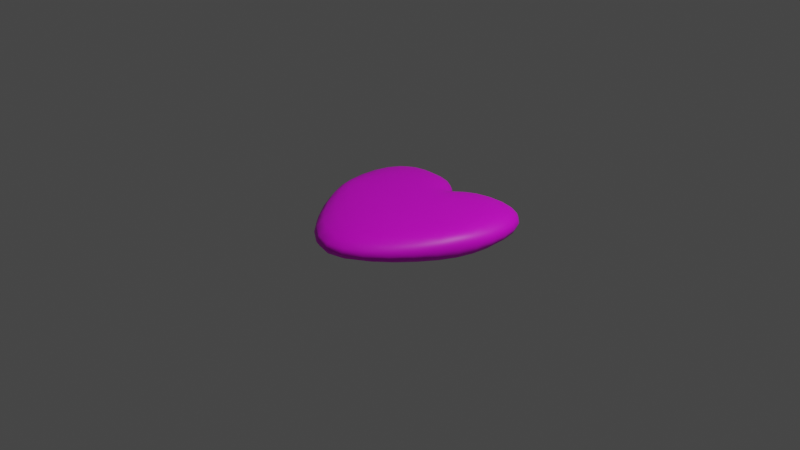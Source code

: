 # Source: Heart.blend  (saved by Blender 2.91.10; exported with 4.5.12 LTS)
import bpy
from mathutils import Matrix  # noqa: F401  (used for matrix-valued properties, if any)

bpy.ops.wm.read_factory_settings(use_empty=True)
scene = bpy.context.scene
scene.name = 'Scene'

# ---- collections
col_collection = bpy.data.collections.new('Collection'); scene.collection.children.link(col_collection)

# ---- images (referenced by path relative to the original .blend; pixels are not part of the script)
import os
ASSET_DIR = os.environ.get("B2B_ASSET_DIR", "")  # directory of the original .blend (textures are referenced by path, not embedded)
HERE = os.path.dirname(os.path.abspath(__file__))  # packed textures are extracted next to this script under _unpacked/

def load_image(name, relpath, width, height, colorspace="sRGB"):
    """Load a texture the original file referenced (path relative to the .blend, or extracted next to this script)."""
    p = next((c for c in (os.path.join(HERE, relpath), os.path.join(ASSET_DIR, relpath)) if relpath and os.path.exists(c)), "")
    if p:
        img = bpy.data.images.load(p, check_existing=True)
        img.name = name
    else:  # same state as the original file: an image datablock whose file is absent (Cycles renders it pink)
        img = bpy.data.images.new(name, width, height)
        img.source = "FILE"
        img.filepath = "//" + (relpath or name)
    img.colorspace_settings.name = colorspace
    return img
img_heartbake = load_image('HeartBake', 'Heart.png', 1024, 1024, 'sRGB')

# ---- materials (node trees are filled in below, after node groups)
mat_heart = bpy.data.materials.new('Heart')

# ---- material node trees
mat_heart.use_nodes = True; mat_heart.node_tree.nodes.clear()
_N = mat_heart.node_tree.nodes; _L = mat_heart.node_tree.links
n0 = _N.new('ShaderNodeBsdfPrincipled'); n0.name = 'Principled BSDF'; n0.location = (751, 172)
n0.distribution = 'GGX'
n0.subsurface_method = 'BURLEY'
n0.inputs[3].default_value = 1.45
n0.inputs[27].default_value = (0.0, 0.0, 0.0, 1.0)
n0.inputs[28].default_value = 1.0
n1 = _N.new('ShaderNodeOutputMaterial'); n1.name = 'Material Output'; n1.location = (1090, 184)
n2 = _N.new('ShaderNodeTexImage'); n2.name = 'Image Texture'; n2.location = (339, 116)
n2.image = img_heartbake
_L.new(n0.outputs[0], n1.inputs[0])
_L.new(n2.outputs[0], n0.inputs[0])
n1.is_active_output = True

# ---- world
world_world = bpy.data.worlds.new('World'); scene.world = world_world
world_world.use_nodes = True; world_world.node_tree.nodes.clear()
_N = world_world.node_tree.nodes; _L = world_world.node_tree.links
n0 = _N.new('ShaderNodeOutputWorld'); n0.name = 'World Output'; n0.location = (300, 300)
n1 = _N.new('ShaderNodeBackground'); n1.name = 'Background'; n1.location = (10, 300)
n1.inputs[0].default_value = (0.05088, 0.05088, 0.05088, 1.0)
_L.new(n1.outputs[0], n0.inputs[0])
n0.is_active_output = True
world_world.color = (0.05088, 0.05088, 0.05088)
world_world.use_sun_shadow = False
world_world.sun_shadow_jitter_overblur = 0.0

# ---- cameras
cam_camera = bpy.data.cameras.new('Camera')
cam_camera.clip_end = 100.0
cam_camera.ortho_scale = 7.314

# ---- lights
light_light = bpy.data.lights.new('Light', 'POINT')
light_light.transmission_factor = 0.0
light_light.energy = 1000.0
light_light.shadow_soft_size = 0.1
light_light.shadow_maximum_resolution = 0.006
light_light.use_absolute_resolution = True

# ---- meshes
me_plane_001 = bpy.data.meshes.new('Plane.001')
me_plane_001.from_pydata([(-0.6539, -0.3764, 0.1), (0.6539, -0.3764, 0.1), (-0.7725, 0.8651, 0.075), (0.7725, 0.8651, 0.075), (0.0, -0.8375, 0.1), (4.657e-10, 0.6745, 0.1), (-0.9212, 0.3196, 0.1), (0.9212, 0.3196, 0.1), (1.863e-09, 0.0258, 0.15), (-0.265, 0.8518, 0.1), (-0.5067, 0.183, 0.15), (0.265, 0.8518, 0.1), (0.5067, 0.183, 0.15), (-0.6539, -0.3764, -0.1), (0.6539, -0.3764, -0.1), (-0.7725, 0.8651, -0.075), (0.7725, 0.8651, -0.075), (9.313e-10, -0.8375, -0.1), (-3.492e-10, 0.6745, -0.1), (-0.9212, 0.3196, -0.1), (0.9212, 0.3196, -0.1), (-1.863e-09, 0.0258, -0.15), (-0.265, 0.8518, -0.1), (-0.5067, 0.183, -0.15), (0.265, 0.8518, -0.1), (0.5067, 0.183, -0.15), (-0.9031, 0.1409, 0.1), (-0.8535, -0.03464, 0.1), (-0.7693, -0.2062, 0.1), (0.9122, 0.4972, 0.09946), (0.8785, 0.6587, 0.09572), (0.8249, 0.7876, 0.08647), (-0.4008, 0.8874, 0.09946), (-0.5494, 0.8999, 0.09572), (-0.6834, 0.8886, 0.08647), (0.1633, 0.7982, 0.1), (0.09198, 0.7401, 0.1), (0.04093, 0.6936, 0.1), (1.455e-11, 0.2385, 0.1492), (1.164e-10, 0.4203, 0.1437), (4.657e-10, 0.567, 0.1289), (-0.8249, 0.7876, 0.08647), (-0.8785, 0.6587, 0.09572), (-0.9122, 0.4972, 0.09946), (0.7693, -0.2062, 0.1), (0.8535, -0.03464, 0.1), (0.9031, 0.1409, 0.1), (-1.804e-09, -0.6663, 0.1289), (4.657e-10, -0.4491, 0.1437), (-1.863e-09, -0.2104, 0.1492), (-0.6312, 0.2387, 0.1492), (-0.7471, 0.2828, 0.1437), (-0.846, 0.3078, 0.1289), (0.3803, 0.1258, 0.15), (0.2537, 0.07541, 0.15), (0.1269, 0.03949, 0.15), (-0.04093, 0.6936, 0.1), (-0.09198, 0.7401, 0.1), (-0.1633, 0.7982, 0.1), (0.6261, -0.2867, 0.1289), (0.5917, -0.1607, 0.1437), (0.5536, -0.0002825, 0.1492), (-0.1269, 0.03949, 0.15), (-0.2537, 0.07541, 0.15), (-0.3803, 0.1258, 0.15), (0.1796, -0.7975, 0.1), (0.3528, -0.6923, 0.1), (0.513, -0.5444, 0.1), (-0.4467, 0.3749, 0.1492), (-0.3803, 0.5605, 0.1437), (-0.3166, 0.7245, 0.1289), (0.6834, 0.8886, 0.08647), (0.5494, 0.8999, 0.09572), (0.4008, 0.8874, 0.09946), (0.846, 0.3078, 0.1289), (0.7471, 0.2828, 0.1437), (0.6312, 0.2387, 0.1492), (0.4467, 0.3749, 0.1492), (0.3803, 0.5605, 0.1437), (0.3166, 0.7245, 0.1289), (-0.513, -0.5444, 0.1), (-0.3528, -0.6923, 0.1), (-0.1796, -0.7975, 0.1), (-0.6261, -0.2867, 0.1289), (-0.5917, -0.1607, 0.1437), (-0.5536, -0.0002825, 0.1492), (-0.9031, 0.1409, -0.1), (-0.8535, -0.03464, -0.1), (-0.7693, -0.2062, -0.1), (0.9122, 0.4972, -0.09946), (0.8785, 0.6587, -0.09572), (0.8249, 0.7876, -0.08647), (-0.4008, 0.8874, -0.09946), (-0.5494, 0.8999, -0.09572), (-0.6834, 0.8886, -0.08647), (0.1633, 0.7982, -0.1), (0.09198, 0.7401, -0.1), (0.04093, 0.6936, -0.1), (-5.384e-09, 0.2385, -0.1492), (-2.328e-10, 0.4203, -0.1437), (1.237e-09, 0.567, -0.1289), (-0.8249, 0.7876, -0.08647), (-0.8785, 0.6587, -0.09572), (-0.9122, 0.4972, -0.09946), (0.7693, -0.2062, -0.1), (0.8535, -0.03464, -0.1), (0.9031, 0.1409, -0.1), (2.969e-09, -0.6663, -0.1289), (1.397e-09, -0.4491, -0.1437), (1.863e-09, -0.2104, -0.1492), (-0.6312, 0.2387, -0.1492), (-0.7471, 0.2828, -0.1437), (-0.846, 0.3078, -0.1289), (0.3803, 0.1258, -0.15), (0.2537, 0.07541, -0.15), (0.1269, 0.03949, -0.15), (-0.04093, 0.6936, -0.1), (-0.09198, 0.7401, -0.1), (-0.1633, 0.7982, -0.1), (0.6261, -0.2867, -0.1289), (0.5917, -0.1607, -0.1437), (0.5536, -0.0002825, -0.1492), (-0.1269, 0.03949, -0.15), (-0.2537, 0.07541, -0.15), (-0.3803, 0.1258, -0.15), (0.1796, -0.7975, -0.1), (0.3528, -0.6923, -0.1), (0.513, -0.5444, -0.1), (-0.4467, 0.3749, -0.1492), (-0.3803, 0.5605, -0.1437), (-0.3166, 0.7245, -0.1289), (0.6834, 0.8886, -0.08647), (0.5494, 0.8999, -0.09572), (0.4008, 0.8874, -0.09946), (0.846, 0.3078, -0.1289), (0.7471, 0.2828, -0.1437), (0.6312, 0.2387, -0.1492), (0.4467, 0.3749, -0.1492), (0.3803, 0.5605, -0.1437), (0.3166, 0.7245, -0.1289), (-0.513, -0.5444, -0.1), (-0.3528, -0.6923, -0.1), (-0.1796, -0.7975, -0.1), (-0.6261, -0.2867, -0.1289), (-0.5917, -0.1607, -0.1437), (-0.5536, -0.0002825, -0.1492), (-0.6711, -0.4301, 0.05469), (-0.6768, -0.448, 9.313e-10), (-0.6711, -0.4301, -0.05469), (0.6711, -0.4301, 0.05469), (0.6768, -0.448, -1.63e-09), (0.6711, -0.4301, -0.05469), (-0.7922, 0.8943, 0.0445), (-0.8024, 0.9088, 2.095e-09), (-0.7922, 0.8943, -0.0445), (0.7922, 0.8943, 0.0445), (0.8024, 0.9088, 2.095e-09), (0.7922, 0.8943, -0.0445), (0.0, -0.9427, 0.05469), (0.0, -0.9777, 2.328e-10), (0.0, -0.9427, -0.05469), (0.0, 0.7395, 0.05469), (0.0, 0.7611, -1.513e-09), (0.0, 0.7395, -0.05469), (-0.967, 0.3258, 0.05469), (-0.9822, 0.3278, 2.328e-10), (-0.967, 0.3258, -0.05469), (0.967, 0.3258, 0.05469), (0.9822, 0.3278, 0.0), (0.967, 0.3258, -0.05469), (-0.2331, 0.9297, 0.05469), (-0.2224, 0.9557, 2.328e-10), (-0.2331, 0.9297, -0.05469), (0.2331, 0.9297, 0.05469), (0.2224, 0.9557, -1.513e-09), (0.2331, 0.9297, -0.05469), (0.5772, 0.4201, 0.1484), (0.7065, 0.4569, 0.143), (0.822, 0.4817, 0.1282), (0.5141, 0.5999, 0.143), (0.6529, 0.6288, 0.1377), (0.7793, 0.6468, 0.1235), (0.4519, 0.7612, 0.1282), (0.596, 0.7814, 0.1235), (0.7263, 0.786, 0.1107), (-0.3251, 0.3268, 0.1492), (-0.212, 0.2829, 0.1492), (-0.1045, 0.2509, 0.1492), (-0.2653, 0.5138, 0.1437), (-0.1674, 0.4684, 0.1437), (-0.08085, 0.4339, 0.1437), (-0.2088, 0.675, 0.1289), (-0.1256, 0.6236, 0.1289), (-0.05868, 0.5833, 0.1289), (-0.4908, -0.4241, 0.1289), (-0.3373, -0.5459, 0.1289), (-0.1717, -0.633, 0.1289), (-0.4612, -0.2645, 0.1437), (-0.3158, -0.3571, 0.1437), (-0.1604, -0.4236, 0.1437), (-0.4252, -0.07629, 0.1492), (-0.2883, -0.1437, 0.1492), (-0.1456, -0.1919, 0.1492), (0.7668, 0.0156, 0.1406), (0.7364, -0.1492, 0.1288), (0.8115, -0.009986, 0.1285), (0.8453, 0.1415, 0.1288), (0.767, 0.1253, 0.1432), (0.6695, 0.07273, 0.1485), (0.7, -0.06038, 0.1432), (-0.7668, 0.0156, 0.1406), (-0.7364, -0.1492, 0.1288), (-0.7, -0.06038, 0.1432), (-0.6695, 0.07273, 0.1485), (-0.767, 0.1253, 0.1432), (-0.8453, 0.1415, 0.1288), (-0.8115, -0.009986, 0.1285), (-0.822, 0.4817, 0.1282), (-0.7065, 0.4569, 0.143), (-0.5772, 0.4201, 0.1484), (-0.7793, 0.6468, 0.1235), (-0.6529, 0.6288, 0.1377), (-0.5141, 0.5999, 0.143), (-0.7263, 0.786, 0.1107), (-0.596, 0.7814, 0.1235), (-0.4519, 0.7612, 0.1282), (0.1717, -0.633, 0.1289), (0.3373, -0.5459, 0.1289), (0.4908, -0.4241, 0.1289), (0.1604, -0.4236, 0.1437), (0.3158, -0.3571, 0.1437), (0.4612, -0.2645, 0.1437), (0.1456, -0.1919, 0.1492), (0.2883, -0.1437, 0.1492), (0.4252, -0.07629, 0.1492), (0.1045, 0.2509, 0.1492), (0.212, 0.2829, 0.1492), (0.3251, 0.3268, 0.1492), (0.08085, 0.4339, 0.1437), (0.1674, 0.4684, 0.1437), (0.2653, 0.5138, 0.1437), (0.05868, 0.5833, 0.1289), (0.1256, 0.6236, 0.1289), (0.2088, 0.675, 0.1289), (0.5772, 0.4201, -0.1484), (0.5141, 0.5999, -0.143), (0.4519, 0.7612, -0.1282), (0.7065, 0.4569, -0.143), (0.6529, 0.6288, -0.1377), (0.596, 0.7814, -0.1235), (0.822, 0.4817, -0.1282), (0.7793, 0.6468, -0.1235), (0.7263, 0.786, -0.1107), (-0.3251, 0.3268, -0.1492), (-0.2653, 0.5138, -0.1437), (-0.2088, 0.675, -0.1289), (-0.212, 0.2829, -0.1492), (-0.1674, 0.4684, -0.1437), (-0.1256, 0.6236, -0.1289), (-0.1045, 0.2509, -0.1492), (-0.08085, 0.4339, -0.1437), (-0.05868, 0.5833, -0.1289), (-0.4908, -0.4241, -0.1289), (-0.4612, -0.2645, -0.1437), (-0.4252, -0.07629, -0.1492), (-0.3373, -0.5459, -0.1289), (-0.3158, -0.3571, -0.1437), (-0.2883, -0.1437, -0.1492), (-0.1717, -0.633, -0.1289), (-0.1604, -0.4236, -0.1437), (-0.1456, -0.1919, -0.1492), (0.7668, 0.0156, -0.1406), (0.7364, -0.1492, -0.1288), (0.7, -0.06038, -0.1432), (0.6695, 0.07273, -0.1485), (0.767, 0.1253, -0.1432), (0.8453, 0.1415, -0.1288), (0.8115, -0.009986, -0.1285), (-0.7668, 0.0156, -0.1406), (-0.7364, -0.1492, -0.1288), (-0.8115, -0.009986, -0.1285), (-0.8453, 0.1415, -0.1288), (-0.767, 0.1253, -0.1432), (-0.6695, 0.07273, -0.1485), (-0.7, -0.06038, -0.1432), (-0.822, 0.4817, -0.1282), (-0.7793, 0.6468, -0.1235), (-0.7263, 0.786, -0.1107), (-0.7065, 0.4569, -0.143), (-0.6529, 0.6288, -0.1377), (-0.596, 0.7814, -0.1235), (-0.5772, 0.4201, -0.1484), (-0.5141, 0.5999, -0.143), (-0.4519, 0.7612, -0.1282), (0.1717, -0.633, -0.1289), (0.1604, -0.4236, -0.1437), (0.1456, -0.1919, -0.1492), (0.3373, -0.5459, -0.1289), (0.3158, -0.3571, -0.1437), (0.2883, -0.1437, -0.1492), (0.4908, -0.4241, -0.1289), (0.4612, -0.2645, -0.1437), (0.4252, -0.07629, -0.1492), (0.1045, 0.2509, -0.1492), (0.08085, 0.4339, -0.1437), (0.05868, 0.5833, -0.1289), (0.212, 0.2829, -0.1492), (0.1674, 0.4684, -0.1437), (0.1256, 0.6236, -0.1289), (0.3251, 0.3268, -0.1492), (0.2653, 0.5138, -0.1437), (0.2088, 0.675, -0.1289), (-0.7898, -0.2397, 0.05469), (-0.8795, -0.04997, 0.05469), (-0.9382, 0.139, 0.05469), (-0.7967, -0.2508, -2.474e-09), (-0.8881, -0.05509, -2.095e-09), (-0.9498, 0.1384, -1.95e-09), (-0.7898, -0.2397, -0.05469), (-0.8795, -0.04997, -0.05469), (-0.9382, 0.139, -0.05469), (0.8805, 0.8004, 0.04772), (0.9387, 0.669, 0.05233), (0.9673, 0.5065, 0.05439), (0.8983, 0.8087, -5.821e-10), (0.9585, 0.6737, -2.095e-09), (0.9857, 0.5098, -2.561e-09), (0.8805, 0.8004, -0.04772), (0.9387, 0.669, -0.05233), (0.9673, 0.5065, -0.05439), (-0.6708, 0.95, 0.04772), (-0.5241, 0.9726, 0.05233), (-0.3697, 0.9648, 0.05439), (-0.6709, 0.9708, -1.397e-09), (-0.5172, 0.9968, -1.63e-09), (-0.3595, 0.9906, -4.366e-10), (-0.6708, 0.95, -0.04772), (-0.5241, 0.9726, -0.05233), (-0.3697, 0.9648, -0.05439), (0.02999, 0.7603, 0.05469), (0.07129, 0.8108, 0.05469), (0.1352, 0.8733, 0.05469), (0.02634, 0.7825, -9.672e-09), (0.06439, 0.8344, 4.351e-09), (0.1258, 0.8983, 8.295e-10), (0.02999, 0.7603, -0.05469), (0.07129, 0.8108, -0.05469), (0.1352, 0.8733, -0.05469), (-0.9673, 0.5065, 0.05439), (-0.9387, 0.669, 0.05233), (-0.8805, 0.8004, 0.04772), (-0.9857, 0.5098, -2.765e-09), (-0.9585, 0.6737, -2.328e-10), (-0.8983, 0.8087, 3.376e-09), (-0.9673, 0.5065, -0.05439), (-0.9387, 0.669, -0.05233), (-0.8805, 0.8004, -0.04772), (0.9382, 0.139, 0.05469), (0.8795, -0.04997, 0.05469), (0.7898, -0.2397, 0.05469), (0.9498, 0.1384, -3.114e-09), (0.8881, -0.05509, -1.63e-09), (0.7967, -0.2508, -1.019e-09), (0.9382, 0.139, -0.05469), (0.8795, -0.04997, -0.05469), (0.7898, -0.2397, -0.05469), (-0.1352, 0.8733, 0.05469), (-0.07129, 0.8108, 0.05469), (-0.02999, 0.7603, 0.05469), (-0.1258, 0.8983, -3.583e-10), (-0.06439, 0.8344, 3.42e-09), (-0.02634, 0.7825, 3.158e-09), (-0.1352, 0.8733, -0.05469), (-0.07129, 0.8108, -0.05469), (-0.02999, 0.7603, -0.05469), (0.5265, -0.6176, 0.05469), (0.3621, -0.7819, 0.05469), (0.1843, -0.8984, 0.05469), (0.531, -0.642, -6.985e-10), (0.3652, -0.8118, -1.863e-09), (0.1859, -0.932, -1.019e-09), (0.5265, -0.6176, -0.05469), (0.3621, -0.7819, -0.05469), (0.1843, -0.8984, -0.05469), (0.3697, 0.9648, 0.05439), (0.5241, 0.9726, 0.05233), (0.6708, 0.95, 0.04772), (0.3595, 0.9906, -4.598e-09), (0.5172, 0.9968, -2.328e-10), (0.6709, 0.9708, 3.376e-09), (0.3697, 0.9648, -0.05439), (0.5241, 0.9726, -0.05233), (0.6708, 0.95, -0.04772), (-0.1843, -0.8984, 0.05469), (-0.3621, -0.7819, 0.05469), (-0.5265, -0.6176, 0.05469), (-0.1859, -0.932, -4.075e-09), (-0.3652, -0.8118, -1.863e-09), (-0.531, -0.642, -2.561e-09), (-0.1843, -0.8984, -0.05469), (-0.3621, -0.7819, -0.05469), (-0.5265, -0.6176, -0.05469)], [], [(176, 180, 179), (177, 181, 180), (179, 183, 182), (180, 184, 183), (76, 77, 12), (75, 176, 76), (74, 177, 75), (7, 178, 74), (178, 30, 181), (181, 31, 184), (184, 3, 71), (183, 71, 72), (182, 72, 73), (79, 73, 11), (78, 182, 79), (77, 179, 78), (185, 189, 188), (186, 190, 189), (188, 192, 191), (189, 193, 192), (10, 185, 68), (64, 186, 185), (63, 187, 186), (62, 38, 187), (187, 39, 190), (190, 40, 193), (193, 5, 56), (192, 56, 57), (191, 57, 58), (70, 58, 9), (69, 191, 70), (68, 188, 69), (194, 198, 197), (195, 199, 198), (197, 201, 200), (198, 202, 201), (0, 194, 83), (80, 195, 194), (81, 196, 195), (82, 47, 196), (196, 48, 199), (199, 49, 202), (202, 8, 62), (201, 62, 63), (200, 63, 64), (85, 64, 10), (84, 200, 85), (83, 197, 84), (205, 209, 204), (206, 203, 205), (208, 203, 207), (44, 59, 1), (45, 204, 44), (204, 60, 59), (74, 46, 7), (75, 206, 74), (46, 205, 45), (12, 208, 76), (61, 209, 208), (76, 207, 75), (212, 216, 211), (213, 210, 212), (215, 210, 214), (83, 28, 0), (84, 211, 83), (211, 27, 28), (10, 213, 85), (50, 214, 213), (85, 212, 84), (26, 52, 6), (26, 216, 215), (215, 51, 52), (218, 220, 217), (219, 221, 218), (221, 223, 220), (222, 224, 221), (6, 217, 43), (52, 218, 217), (51, 219, 218), (50, 68, 219), (68, 222, 219), (69, 225, 222), (70, 32, 225), (225, 33, 224), (224, 34, 223), (223, 2, 41), (220, 41, 42), (217, 42, 43), (227, 229, 226), (228, 230, 227), (230, 232, 229), (231, 233, 230), (65, 47, 4), (66, 226, 65), (67, 227, 66), (1, 228, 67), (59, 231, 228), (60, 234, 231), (61, 53, 234), (234, 54, 233), (233, 55, 232), (232, 8, 49), (229, 49, 48), (226, 48, 47), (236, 238, 235), (237, 239, 236), (239, 241, 238), (240, 242, 239), (55, 38, 8), (54, 235, 55), (53, 236, 54), (12, 237, 53), (77, 240, 237), (78, 243, 240), (79, 35, 243), (243, 36, 242), (242, 37, 241), (241, 5, 40), (238, 40, 39), (235, 39, 38), (244, 248, 247), (245, 249, 248), (247, 251, 250), (248, 252, 251), (137, 136, 25), (137, 245, 244), (138, 246, 245), (139, 133, 246), (246, 132, 249), (249, 131, 252), (252, 16, 91), (251, 91, 90), (250, 90, 89), (250, 20, 134), (247, 134, 135), (244, 135, 136), (253, 257, 256), (254, 258, 257), (256, 260, 259), (257, 261, 260), (23, 253, 124), (128, 254, 253), (129, 255, 254), (130, 118, 255), (255, 117, 258), (258, 116, 261), (261, 18, 100), (260, 100, 99), (259, 99, 98), (122, 98, 21), (123, 259, 122), (124, 256, 123), (262, 266, 265), (263, 267, 266), (265, 269, 268), (266, 270, 269), (13, 262, 140), (143, 263, 262), (144, 264, 263), (145, 124, 264), (264, 123, 267), (267, 122, 270), (270, 21, 109), (269, 109, 108), (268, 108, 107), (142, 107, 17), (141, 268, 142), (140, 265, 141), (273, 277, 272), (274, 271, 273), (276, 271, 275), (119, 104, 14), (120, 272, 119), (272, 105, 104), (25, 274, 121), (136, 275, 274), (121, 273, 120), (106, 134, 20), (106, 277, 276), (276, 135, 134), (280, 284, 279), (281, 278, 280), (283, 278, 282), (88, 143, 13), (87, 279, 88), (279, 144, 143), (112, 86, 19), (111, 281, 112), (86, 280, 87), (23, 283, 110), (145, 284, 283), (110, 282, 111), (286, 288, 285), (287, 289, 286), (289, 291, 288), (290, 292, 289), (19, 285, 112), (102, 285, 103), (101, 286, 102), (15, 287, 101), (94, 290, 287), (93, 293, 290), (92, 130, 293), (293, 129, 292), (292, 128, 291), (110, 128, 23), (111, 291, 110), (112, 288, 111), (295, 297, 294), (296, 298, 295), (298, 300, 297), (299, 301, 298), (107, 125, 17), (108, 294, 107), (109, 295, 108), (21, 296, 109), (115, 299, 296), (114, 302, 299), (113, 121, 302), (302, 120, 301), (301, 119, 300), (300, 14, 127), (297, 127, 126), (294, 126, 125), (304, 306, 303), (305, 307, 304), (307, 309, 306), (308, 310, 307), (98, 115, 21), (99, 303, 98), (100, 304, 99), (18, 305, 100), (97, 308, 305), (96, 311, 308), (95, 139, 311), (311, 138, 310), (310, 137, 309), (309, 25, 113), (306, 113, 114), (303, 114, 115), (312, 316, 315), (314, 316, 313), (316, 318, 315), (316, 320, 319), (0, 312, 146), (28, 313, 312), (26, 313, 27), (6, 314, 26), (164, 317, 314), (317, 166, 320), (320, 19, 86), (319, 86, 87), (319, 88, 318), (318, 13, 148), (315, 148, 147), (146, 315, 147), (322, 324, 321), (322, 326, 325), (324, 328, 327), (326, 328, 325), (31, 155, 3), (30, 321, 31), (29, 322, 30), (29, 167, 323), (323, 168, 326), (168, 329, 326), (169, 89, 329), (328, 89, 90), (327, 90, 91), (157, 91, 16), (156, 327, 157), (321, 156, 155), (331, 333, 330), (332, 334, 331), (333, 337, 336), (334, 338, 337), (34, 152, 2), (33, 330, 34), (32, 331, 33), (9, 332, 32), (170, 335, 332), (335, 172, 338), (338, 22, 92), (337, 92, 93), (336, 93, 94), (154, 94, 15), (153, 336, 154), (330, 153, 152), (340, 342, 339), (341, 343, 340), (342, 346, 345), (343, 347, 346), (37, 161, 5), (36, 339, 37), (35, 340, 36), (11, 341, 35), (173, 344, 341), (344, 175, 347), (347, 24, 95), (346, 95, 96), (345, 96, 97), (163, 97, 18), (162, 345, 163), (339, 162, 161), (349, 351, 348), (349, 353, 352), (351, 355, 354), (353, 355, 352), (43, 164, 6), (43, 349, 348), (42, 350, 349), (41, 152, 350), (350, 153, 353), (153, 356, 353), (154, 101, 356), (356, 102, 355), (355, 103, 354), (166, 103, 19), (165, 354, 166), (348, 165, 164), (357, 361, 360), (359, 361, 358), (361, 363, 360), (361, 365, 364), (7, 357, 167), (46, 358, 357), (44, 358, 45), (1, 359, 44), (149, 362, 359), (362, 151, 365), (365, 14, 104), (364, 104, 105), (364, 106, 363), (363, 20, 169), (360, 169, 168), (167, 360, 168), (366, 370, 369), (367, 371, 370), (370, 372, 369), (371, 373, 370), (9, 366, 170), (58, 367, 366), (57, 368, 367), (56, 161, 368), (368, 162, 371), (162, 374, 371), (163, 116, 374), (374, 117, 373), (373, 118, 372), (372, 22, 172), (369, 172, 171), (170, 369, 171), (376, 378, 375), (377, 379, 376), (378, 382, 381), (379, 383, 382), (67, 149, 1), (66, 375, 67), (65, 376, 66), (4, 377, 65), (158, 380, 377), (380, 160, 383), (383, 17, 125), (382, 125, 126), (381, 126, 127), (151, 127, 14), (150, 381, 151), (375, 150, 149), (384, 388, 387), (385, 389, 388), (388, 390, 387), (389, 391, 388), (11, 384, 173), (73, 385, 384), (72, 386, 385), (71, 155, 386), (386, 156, 389), (156, 392, 389), (157, 131, 392), (392, 132, 391), (391, 133, 390), (390, 24, 175), (387, 175, 174), (173, 387, 174), (393, 397, 396), (394, 398, 397), (397, 399, 396), (398, 400, 397), (4, 393, 158), (82, 394, 393), (81, 395, 394), (80, 146, 395), (395, 147, 398), (147, 401, 398), (148, 140, 401), (401, 141, 400), (400, 142, 399), (399, 17, 160), (396, 160, 159), (158, 396, 159), (176, 177, 180), (177, 178, 181), (179, 180, 183), (180, 181, 184), (76, 176, 77), (75, 177, 176), (74, 178, 177), (7, 29, 178), (178, 29, 30), (181, 30, 31), (184, 31, 3), (183, 184, 71), (182, 183, 72), (79, 182, 73), (78, 179, 182), (77, 176, 179), (185, 186, 189), (186, 187, 190), (188, 189, 192), (189, 190, 193), (10, 64, 185), (64, 63, 186), (63, 62, 187), (62, 8, 38), (187, 38, 39), (190, 39, 40), (193, 40, 5), (192, 193, 56), (191, 192, 57), (70, 191, 58), (69, 188, 191), (68, 185, 188), (194, 195, 198), (195, 196, 199), (197, 198, 201), (198, 199, 202), (0, 80, 194), (80, 81, 195), (81, 82, 196), (82, 4, 47), (196, 47, 48), (199, 48, 49), (202, 49, 8), (201, 202, 62), (200, 201, 63), (85, 200, 64), (84, 197, 200), (83, 194, 197), (205, 203, 209), (206, 207, 203), (208, 209, 203), (44, 204, 59), (45, 205, 204), (204, 209, 60), (74, 206, 46), (75, 207, 206), (46, 206, 205), (12, 61, 208), (61, 60, 209), (76, 208, 207), (212, 210, 216), (213, 214, 210), (215, 216, 210), (83, 211, 28), (84, 212, 211), (211, 216, 27), (10, 50, 213), (50, 51, 214), (85, 213, 212), (26, 215, 52), (26, 27, 216), (215, 214, 51), (218, 221, 220), (219, 222, 221), (221, 224, 223), (222, 225, 224), (6, 52, 217), (52, 51, 218), (51, 50, 219), (50, 10, 68), (68, 69, 222), (69, 70, 225), (70, 9, 32), (225, 32, 33), (224, 33, 34), (223, 34, 2), (220, 223, 41), (217, 220, 42), (227, 230, 229), (228, 231, 230), (230, 233, 232), (231, 234, 233), (65, 226, 47), (66, 227, 226), (67, 228, 227), (1, 59, 228), (59, 60, 231), (60, 61, 234), (61, 12, 53), (234, 53, 54), (233, 54, 55), (232, 55, 8), (229, 232, 49), (226, 229, 48), (236, 239, 238), (237, 240, 239), (239, 242, 241), (240, 243, 242), (55, 235, 38), (54, 236, 235), (53, 237, 236), (12, 77, 237), (77, 78, 240), (78, 79, 243), (79, 11, 35), (243, 35, 36), (242, 36, 37), (241, 37, 5), (238, 241, 40), (235, 238, 39), (244, 245, 248), (245, 246, 249), (247, 248, 251), (248, 249, 252), (137, 244, 136), (137, 138, 245), (138, 139, 246), (139, 24, 133), (246, 133, 132), (249, 132, 131), (252, 131, 16), (251, 252, 91), (250, 251, 90), (250, 89, 20), (247, 250, 134), (244, 247, 135), (253, 254, 257), (254, 255, 258), (256, 257, 260), (257, 258, 261), (23, 128, 253), (128, 129, 254), (129, 130, 255), (130, 22, 118), (255, 118, 117), (258, 117, 116), (261, 116, 18), (260, 261, 100), (259, 260, 99), (122, 259, 98), (123, 256, 259), (124, 253, 256), (262, 263, 266), (263, 264, 267), (265, 266, 269), (266, 267, 270), (13, 143, 262), (143, 144, 263), (144, 145, 264), (145, 23, 124), (264, 124, 123), (267, 123, 122), (270, 122, 21), (269, 270, 109), (268, 269, 108), (142, 268, 107), (141, 265, 268), (140, 262, 265), (273, 271, 277), (274, 275, 271), (276, 277, 271), (119, 272, 104), (120, 273, 272), (272, 277, 105), (25, 136, 274), (136, 135, 275), (121, 274, 273), (106, 276, 134), (106, 105, 277), (276, 275, 135), (280, 278, 284), (281, 282, 278), (283, 284, 278), (88, 279, 143), (87, 280, 279), (279, 284, 144), (112, 281, 86), (111, 282, 281), (86, 281, 280), (23, 145, 283), (145, 144, 284), (110, 283, 282), (286, 289, 288), (287, 290, 289), (289, 292, 291), (290, 293, 292), (19, 103, 285), (102, 286, 285), (101, 287, 286), (15, 94, 287), (94, 93, 290), (93, 92, 293), (92, 22, 130), (293, 130, 129), (292, 129, 128), (110, 291, 128), (111, 288, 291), (112, 285, 288), (295, 298, 297), (296, 299, 298), (298, 301, 300), (299, 302, 301), (107, 294, 125), (108, 295, 294), (109, 296, 295), (21, 115, 296), (115, 114, 299), (114, 113, 302), (113, 25, 121), (302, 121, 120), (301, 120, 119), (300, 119, 14), (297, 300, 127), (294, 297, 126), (304, 307, 306), (305, 308, 307), (307, 310, 309), (308, 311, 310), (98, 303, 115), (99, 304, 303), (100, 305, 304), (18, 97, 305), (97, 96, 308), (96, 95, 311), (95, 24, 139), (311, 139, 138), (310, 138, 137), (309, 137, 25), (306, 309, 113), (303, 306, 114), (312, 313, 316), (314, 317, 316), (316, 319, 318), (316, 317, 320), (0, 28, 312), (28, 27, 313), (26, 314, 313), (6, 164, 314), (164, 165, 317), (317, 165, 166), (320, 166, 19), (319, 320, 86), (319, 87, 88), (318, 88, 13), (315, 318, 148), (146, 312, 315), (322, 325, 324), (322, 323, 326), (324, 325, 328), (326, 329, 328), (31, 321, 155), (30, 322, 321), (29, 323, 322), (29, 7, 167), (323, 167, 168), (168, 169, 329), (169, 20, 89), (328, 329, 89), (327, 328, 90), (157, 327, 91), (156, 324, 327), (321, 324, 156), (331, 334, 333), (332, 335, 334), (333, 334, 337), (334, 335, 338), (34, 330, 152), (33, 331, 330), (32, 332, 331), (9, 170, 332), (170, 171, 335), (335, 171, 172), (338, 172, 22), (337, 338, 92), (336, 337, 93), (154, 336, 94), (153, 333, 336), (330, 333, 153), (340, 343, 342), (341, 344, 343), (342, 343, 346), (343, 344, 347), (37, 339, 161), (36, 340, 339), (35, 341, 340), (11, 173, 341), (173, 174, 344), (344, 174, 175), (347, 175, 24), (346, 347, 95), (345, 346, 96), (163, 345, 97), (162, 342, 345), (339, 342, 162), (349, 352, 351), (349, 350, 353), (351, 352, 355), (353, 356, 355), (43, 348, 164), (43, 42, 349), (42, 41, 350), (41, 2, 152), (350, 152, 153), (153, 154, 356), (154, 15, 101), (356, 101, 102), (355, 102, 103), (166, 354, 103), (165, 351, 354), (348, 351, 165), (357, 358, 361), (359, 362, 361), (361, 364, 363), (361, 362, 365), (7, 46, 357), (46, 45, 358), (44, 359, 358), (1, 149, 359), (149, 150, 362), (362, 150, 151), (365, 151, 14), (364, 365, 104), (364, 105, 106), (363, 106, 20), (360, 363, 169), (167, 357, 360), (366, 367, 370), (367, 368, 371), (370, 373, 372), (371, 374, 373), (9, 58, 366), (58, 57, 367), (57, 56, 368), (56, 5, 161), (368, 161, 162), (162, 163, 374), (163, 18, 116), (374, 116, 117), (373, 117, 118), (372, 118, 22), (369, 372, 172), (170, 366, 369), (376, 379, 378), (377, 380, 379), (378, 379, 382), (379, 380, 383), (67, 375, 149), (66, 376, 375), (65, 377, 376), (4, 158, 377), (158, 159, 380), (380, 159, 160), (383, 160, 17), (382, 383, 125), (381, 382, 126), (151, 381, 127), (150, 378, 381), (375, 378, 150), (384, 385, 388), (385, 386, 389), (388, 391, 390), (389, 392, 391), (11, 73, 384), (73, 72, 385), (72, 71, 386), (71, 3, 155), (386, 155, 156), (156, 157, 392), (157, 16, 131), (392, 131, 132), (391, 132, 133), (390, 133, 24), (387, 390, 175), (173, 384, 387), (393, 394, 397), (394, 395, 398), (397, 400, 399), (398, 401, 400), (4, 82, 393), (82, 81, 394), (81, 80, 395), (80, 0, 146), (395, 146, 147), (147, 148, 401), (148, 13, 140), (401, 140, 141), (400, 141, 142), (399, 142, 17), (396, 399, 160), (158, 393, 396)])
me_plane_001.polygons.foreach_set('use_smooth', [True] * 800)
_uv = me_plane_001.uv_layers.new(name='UVMap')
_uv.uv.foreach_set('vector', [0.7928, 0.7079, 0.8312, 0.8136, 0.7608, 0.799, 0.8584, 0.7265, 0.8953, 0.8227, 0.8312, 0.8136, 0.7608, 0.799, 0.8023, 0.8909, 0.7292, 0.8806, 0.8312, 0.8136, 0.8684, 0.8932, 0.8023, 0.8909, 0.8202, 0.6161, 0.7266, 0.685, 0.757, 0.5878, 0.879, 0.6384, 0.7928, 0.7079, 0.8202, 0.6161, 0.9292, 0.651, 0.8584, 0.7265, 0.879, 0.6384, 0.9673, 0.657, 0.917, 0.7391, 0.9292, 0.651, 0.917, 0.7391, 0.9456, 0.8288, 0.8953, 0.8227, 0.8953, 0.8227, 0.9184, 0.894, 0.8684, 0.8932, 0.8684, 0.8932, 0.8919, 0.9333, 0.8467, 0.9452, 0.8023, 0.8909, 0.8467, 0.9452, 0.7787, 0.9509, 0.7292, 0.8806, 0.7787, 0.9509, 0.7033, 0.9446, 0.6606, 0.8621, 0.7033, 0.9446, 0.6344, 0.9266, 0.6929, 0.779, 0.7292, 0.8806, 0.6606, 0.8621, 0.7266, 0.685, 0.7608, 0.799, 0.6929, 0.779, 0.3351, 0.6606, 0.4151, 0.7324, 0.3654, 0.7554, 0.3925, 0.6384, 0.459, 0.7149, 0.4151, 0.7324, 0.3654, 0.7554, 0.4363, 0.811, 0.3941, 0.837, 0.4151, 0.7324, 0.4702, 0.7906, 0.4363, 0.811, 0.243, 0.5878, 0.3351, 0.6606, 0.2734, 0.685, 0.3071, 0.5589, 0.3925, 0.6384, 0.3351, 0.6606, 0.3713, 0.5334, 0.447, 0.6222, 0.3925, 0.6384, 0.4356, 0.5152, 0.5, 0.616, 0.447, 0.6222, 0.447, 0.6222, 0.5, 0.708, 0.459, 0.7149, 0.459, 0.7149, 0.5, 0.7823, 0.4702, 0.7906, 0.4702, 0.7906, 0.5, 0.8368, 0.4792, 0.8464, 0.4363, 0.811, 0.4792, 0.8464, 0.4533, 0.87, 0.3941, 0.837, 0.4533, 0.87, 0.4172, 0.8994, 0.3394, 0.8621, 0.4172, 0.8994, 0.3656, 0.9266, 0.3071, 0.779, 0.3941, 0.837, 0.3394, 0.8621, 0.2734, 0.685, 0.3654, 0.7554, 0.3071, 0.779, 0.251, 0.2804, 0.3398, 0.3143, 0.266, 0.3612, 0.3289, 0.2187, 0.4186, 0.2806, 0.3398, 0.3143, 0.266, 0.3612, 0.3538, 0.4224, 0.2843, 0.4565, 0.3398, 0.3143, 0.4262, 0.398, 0.3538, 0.4224, 0.1683, 0.3046, 0.251, 0.2804, 0.1824, 0.35, 0.2398, 0.2194, 0.3289, 0.2187, 0.251, 0.2804, 0.3211, 0.1446, 0.4129, 0.1746, 0.3289, 0.2187, 0.4089, 0.0913, 0.5, 0.1577, 0.4129, 0.1746, 0.4129, 0.1746, 0.5, 0.2677, 0.4186, 0.2806, 0.4186, 0.2806, 0.5, 0.3886, 0.4262, 0.398, 0.4262, 0.398, 0.5, 0.5082, 0.4356, 0.5152, 0.3538, 0.4224, 0.4356, 0.5152, 0.3713, 0.5334, 0.2843, 0.4565, 0.3713, 0.5334, 0.3071, 0.5589, 0.2192, 0.495, 0.3071, 0.5589, 0.243, 0.5878, 0.1998, 0.4138, 0.2843, 0.4565, 0.2192, 0.495, 0.1824, 0.35, 0.266, 0.3612, 0.1998, 0.4138, 0.9117, 0.4901, 0.8551, 0.4646, 0.8736, 0.4196, 0.9288, 0.5668, 0.889, 0.5031, 0.9117, 0.4901, 0.8396, 0.532, 0.889, 0.5031, 0.8891, 0.5586, 0.8902, 0.3908, 0.8176, 0.35, 0.8317, 0.3046, 0.933, 0.4776, 0.8736, 0.4196, 0.8902, 0.3908, 0.8736, 0.4196, 0.8002, 0.4138, 0.8176, 0.35, 0.9292, 0.651, 0.9581, 0.5665, 0.9673, 0.657, 0.879, 0.6384, 0.9288, 0.5668, 0.9292, 0.651, 0.9581, 0.5665, 0.9117, 0.4901, 0.933, 0.4776, 0.757, 0.5878, 0.8396, 0.532, 0.8202, 0.6161, 0.7808, 0.495, 0.8551, 0.4646, 0.8396, 0.532, 0.8202, 0.6161, 0.8891, 0.5586, 0.879, 0.6384, 0.1449, 0.4646, 0.08834, 0.4901, 0.1264, 0.4196, 0.1604, 0.532, 0.111, 0.5031, 0.1449, 0.4646, 0.07121, 0.5668, 0.111, 0.5031, 0.1109, 0.5586, 0.1824, 0.35, 0.1098, 0.3908, 0.1683, 0.3046, 0.1998, 0.4138, 0.1264, 0.4196, 0.1824, 0.35, 0.1264, 0.4196, 0.06703, 0.4776, 0.1098, 0.3908, 0.243, 0.5878, 0.1604, 0.532, 0.2192, 0.495, 0.1798, 0.6161, 0.1109, 0.5586, 0.1604, 0.532, 0.2192, 0.495, 0.1449, 0.4646, 0.1998, 0.4138, 0.04187, 0.5665, 0.07083, 0.651, 0.0327, 0.657, 0.04187, 0.5665, 0.08834, 0.4901, 0.07121, 0.5668, 0.07121, 0.5668, 0.121, 0.6384, 0.07083, 0.651, 0.1416, 0.7265, 0.1047, 0.8227, 0.08301, 0.7391, 0.2072, 0.7079, 0.1688, 0.8136, 0.1416, 0.7265, 0.1688, 0.8136, 0.1316, 0.8932, 0.1047, 0.8227, 0.2392, 0.799, 0.1977, 0.8909, 0.1688, 0.8136, 0.0327, 0.657, 0.08301, 0.7391, 0.03728, 0.7469, 0.07083, 0.651, 0.1416, 0.7265, 0.08301, 0.7391, 0.121, 0.6384, 0.2072, 0.7079, 0.1416, 0.7265, 0.1798, 0.6161, 0.2734, 0.685, 0.2072, 0.7079, 0.2734, 0.685, 0.2392, 0.799, 0.2072, 0.7079, 0.3071, 0.779, 0.2708, 0.8806, 0.2392, 0.799, 0.3394, 0.8621, 0.2967, 0.9446, 0.2708, 0.8806, 0.2708, 0.8806, 0.2213, 0.9509, 0.1977, 0.8909, 0.1977, 0.8909, 0.1533, 0.9452, 0.1316, 0.8932, 0.1316, 0.8932, 0.1081, 0.9333, 0.08157, 0.894, 0.1047, 0.8227, 0.08157, 0.894, 0.05435, 0.8288, 0.08301, 0.7391, 0.05435, 0.8288, 0.03728, 0.7469, 0.6711, 0.2187, 0.5814, 0.2806, 0.5871, 0.1746, 0.749, 0.2804, 0.6602, 0.3143, 0.6711, 0.2187, 0.6602, 0.3143, 0.5739, 0.398, 0.5814, 0.2806, 0.734, 0.3612, 0.6462, 0.4224, 0.6602, 0.3143, 0.5911, 0.0913, 0.5, 0.1577, 0.5, 0.07102, 0.6789, 0.1446, 0.5871, 0.1746, 0.5911, 0.0913, 0.7602, 0.2194, 0.6711, 0.2187, 0.6789, 0.1446, 0.8317, 0.3046, 0.749, 0.2804, 0.7602, 0.2194, 0.8176, 0.35, 0.734, 0.3612, 0.749, 0.2804, 0.8002, 0.4138, 0.7157, 0.4565, 0.734, 0.3612, 0.7808, 0.495, 0.6929, 0.5589, 0.7157, 0.4565, 0.7157, 0.4565, 0.6287, 0.5334, 0.6462, 0.4224, 0.6462, 0.4224, 0.5644, 0.5152, 0.5739, 0.398, 0.5739, 0.398, 0.5, 0.5082, 0.5, 0.3886, 0.5814, 0.2806, 0.5, 0.3886, 0.5, 0.2677, 0.5871, 0.1746, 0.5, 0.2677, 0.5, 0.1577, 0.6075, 0.6384, 0.541, 0.7149, 0.553, 0.6222, 0.6649, 0.6606, 0.5849, 0.7324, 0.6075, 0.6384, 0.5849, 0.7324, 0.5298, 0.7906, 0.541, 0.7149, 0.6346, 0.7554, 0.5637, 0.811, 0.5849, 0.7324, 0.5644, 0.5152, 0.5, 0.616, 0.5, 0.5082, 0.6287, 0.5334, 0.553, 0.6222, 0.5644, 0.5152, 0.6929, 0.5589, 0.6075, 0.6384, 0.6287, 0.5334, 0.757, 0.5878, 0.6649, 0.6606, 0.6929, 0.5589, 0.7266, 0.685, 0.6346, 0.7554, 0.6649, 0.6606, 0.6929, 0.779, 0.6059, 0.837, 0.6346, 0.7554, 0.6606, 0.8621, 0.5828, 0.8994, 0.6059, 0.837, 0.6059, 0.837, 0.5467, 0.87, 0.5637, 0.811, 0.5637, 0.811, 0.5208, 0.8464, 0.5298, 0.7906, 0.5298, 0.7906, 0.5, 0.8368, 0.5, 0.7823, 0.541, 0.7149, 0.5, 0.7823, 0.5, 0.708, 0.553, 0.6222, 0.5, 0.708, 0.5, 0.616, 0.7928, 0.7079, 0.8312, 0.8136, 0.8584, 0.7265, 0.7608, 0.799, 0.8023, 0.8909, 0.8312, 0.8136, 0.8584, 0.7265, 0.8953, 0.8227, 0.917, 0.7391, 0.8312, 0.8136, 0.8684, 0.8932, 0.8953, 0.8227, 0.7266, 0.685, 0.8202, 0.6161, 0.757, 0.5878, 0.7266, 0.685, 0.7608, 0.799, 0.7928, 0.7079, 0.6929, 0.779, 0.7292, 0.8806, 0.7608, 0.799, 0.6606, 0.8621, 0.7033, 0.9446, 0.7292, 0.8806, 0.7292, 0.8806, 0.7787, 0.9509, 0.8023, 0.8909, 0.8023, 0.8909, 0.8467, 0.9452, 0.8684, 0.8932, 0.8684, 0.8932, 0.8919, 0.9333, 0.9184, 0.894, 0.8953, 0.8227, 0.9184, 0.894, 0.9456, 0.8288, 0.917, 0.7391, 0.9456, 0.8288, 0.9627, 0.7469, 0.917, 0.7391, 0.9673, 0.657, 0.9292, 0.651, 0.8584, 0.7265, 0.9292, 0.651, 0.879, 0.6384, 0.7928, 0.7079, 0.879, 0.6384, 0.8202, 0.6161, 0.3351, 0.6606, 0.4151, 0.7324, 0.3925, 0.6384, 0.3654, 0.7554, 0.4363, 0.811, 0.4151, 0.7324, 0.3925, 0.6384, 0.459, 0.7149, 0.447, 0.6222, 0.4151, 0.7324, 0.4702, 0.7906, 0.459, 0.7149, 0.243, 0.5878, 0.3351, 0.6606, 0.3071, 0.5589, 0.2734, 0.685, 0.3654, 0.7554, 0.3351, 0.6606, 0.3071, 0.779, 0.3941, 0.837, 0.3654, 0.7554, 0.3394, 0.8621, 0.4172, 0.8994, 0.3941, 0.837, 0.3941, 0.837, 0.4533, 0.87, 0.4363, 0.811, 0.4363, 0.811, 0.4792, 0.8464, 0.4702, 0.7906, 0.4702, 0.7906, 0.5, 0.8368, 0.5, 0.7823, 0.459, 0.7149, 0.5, 0.7823, 0.5, 0.708, 0.447, 0.6222, 0.5, 0.708, 0.5, 0.616, 0.4356, 0.5152, 0.5, 0.616, 0.5, 0.5082, 0.3713, 0.5334, 0.447, 0.6222, 0.4356, 0.5152, 0.3071, 0.5589, 0.3925, 0.6384, 0.3713, 0.5334, 0.251, 0.2804, 0.3398, 0.3143, 0.3289, 0.2187, 0.266, 0.3612, 0.3538, 0.4224, 0.3398, 0.3143, 0.3289, 0.2187, 0.4186, 0.2806, 0.4129, 0.1746, 0.3398, 0.3143, 0.4262, 0.398, 0.4186, 0.2806, 0.1683, 0.3046, 0.251, 0.2804, 0.2398, 0.2194, 0.1824, 0.35, 0.266, 0.3612, 0.251, 0.2804, 0.1998, 0.4138, 0.2843, 0.4565, 0.266, 0.3612, 0.2192, 0.495, 0.3071, 0.5589, 0.2843, 0.4565, 0.2843, 0.4565, 0.3713, 0.5334, 0.3538, 0.4224, 0.3538, 0.4224, 0.4356, 0.5152, 0.4262, 0.398, 0.4262, 0.398, 0.5, 0.5082, 0.5, 0.3886, 0.4186, 0.2806, 0.5, 0.3886, 0.5, 0.2677, 0.4129, 0.1746, 0.5, 0.2677, 0.5, 0.1577, 0.4089, 0.0913, 0.5, 0.1577, 0.5, 0.07102, 0.3211, 0.1446, 0.4129, 0.1746, 0.4089, 0.0913, 0.2398, 0.2194, 0.3289, 0.2187, 0.3211, 0.1446, 0.8551, 0.4646, 0.9117, 0.4901, 0.8736, 0.4196, 0.8396, 0.532, 0.889, 0.5031, 0.8551, 0.4646, 0.9288, 0.5668, 0.889, 0.5031, 0.8891, 0.5586, 0.8176, 0.35, 0.8902, 0.3908, 0.8317, 0.3046, 0.8002, 0.4138, 0.8736, 0.4196, 0.8176, 0.35, 0.8736, 0.4196, 0.933, 0.4776, 0.8902, 0.3908, 0.757, 0.5878, 0.8396, 0.532, 0.7808, 0.495, 0.8202, 0.6161, 0.8891, 0.5586, 0.8396, 0.532, 0.7808, 0.495, 0.8551, 0.4646, 0.8002, 0.4138, 0.9581, 0.5665, 0.9292, 0.651, 0.9673, 0.657, 0.9581, 0.5665, 0.9117, 0.4901, 0.9288, 0.5668, 0.9288, 0.5668, 0.879, 0.6384, 0.9292, 0.651, 0.08834, 0.4901, 0.1449, 0.4646, 0.1264, 0.4196, 0.07121, 0.5668, 0.111, 0.5031, 0.08834, 0.4901, 0.1604, 0.532, 0.111, 0.5031, 0.1109, 0.5586, 0.1098, 0.3908, 0.1824, 0.35, 0.1683, 0.3046, 0.06703, 0.4776, 0.1264, 0.4196, 0.1098, 0.3908, 0.1264, 0.4196, 0.1998, 0.4138, 0.1824, 0.35, 0.07083, 0.651, 0.04187, 0.5665, 0.0327, 0.657, 0.121, 0.6384, 0.07121, 0.5668, 0.07083, 0.651, 0.04187, 0.5665, 0.08834, 0.4901, 0.06703, 0.4776, 0.243, 0.5878, 0.1604, 0.532, 0.1798, 0.6161, 0.2192, 0.495, 0.1449, 0.4646, 0.1604, 0.532, 0.1798, 0.6161, 0.1109, 0.5586, 0.121, 0.6384, 0.1047, 0.8227, 0.1416, 0.7265, 0.08301, 0.7391, 0.1316, 0.8932, 0.1688, 0.8136, 0.1047, 0.8227, 0.1688, 0.8136, 0.2072, 0.7079, 0.1416, 0.7265, 0.1977, 0.8909, 0.2392, 0.799, 0.1688, 0.8136, 0.0327, 0.657, 0.08301, 0.7391, 0.07083, 0.651, 0.05435, 0.8288, 0.08301, 0.7391, 0.03728, 0.7469, 0.08157, 0.894, 0.1047, 0.8227, 0.05435, 0.8288, 0.1081, 0.9333, 0.1316, 0.8932, 0.08157, 0.894, 0.1533, 0.9452, 0.1977, 0.8909, 0.1316, 0.8932, 0.2213, 0.9509, 0.2708, 0.8806, 0.1977, 0.8909, 0.2967, 0.9446, 0.3394, 0.8621, 0.2708, 0.8806, 0.2708, 0.8806, 0.3071, 0.779, 0.2392, 0.799, 0.2392, 0.799, 0.2734, 0.685, 0.2072, 0.7079, 0.1798, 0.6161, 0.2734, 0.685, 0.243, 0.5878, 0.121, 0.6384, 0.2072, 0.7079, 0.1798, 0.6161, 0.07083, 0.651, 0.1416, 0.7265, 0.121, 0.6384, 0.5814, 0.2806, 0.6711, 0.2187, 0.5871, 0.1746, 0.5739, 0.398, 0.6602, 0.3143, 0.5814, 0.2806, 0.6602, 0.3143, 0.749, 0.2804, 0.6711, 0.2187, 0.6462, 0.4224, 0.734, 0.3612, 0.6602, 0.3143, 0.5, 0.1577, 0.5911, 0.0913, 0.5, 0.07102, 0.5, 0.2677, 0.5871, 0.1746, 0.5, 0.1577, 0.5, 0.3886, 0.5814, 0.2806, 0.5, 0.2677, 0.5, 0.5082, 0.5739, 0.398, 0.5, 0.3886, 0.5644, 0.5152, 0.6462, 0.4224, 0.5739, 0.398, 0.6287, 0.5334, 0.7157, 0.4565, 0.6462, 0.4224, 0.6929, 0.5589, 0.7808, 0.495, 0.7157, 0.4565, 0.7157, 0.4565, 0.8002, 0.4138, 0.734, 0.3612, 0.734, 0.3612, 0.8176, 0.35, 0.749, 0.2804, 0.749, 0.2804, 0.8317, 0.3046, 0.7602, 0.2194, 0.6711, 0.2187, 0.7602, 0.2194, 0.6789, 0.1446, 0.5871, 0.1746, 0.6789, 0.1446, 0.5911, 0.0913, 0.541, 0.7149, 0.6075, 0.6384, 0.553, 0.6222, 0.5298, 0.7906, 0.5849, 0.7324, 0.541, 0.7149, 0.5849, 0.7324, 0.6649, 0.6606, 0.6075, 0.6384, 0.5637, 0.811, 0.6346, 0.7554, 0.5849, 0.7324, 0.5, 0.616, 0.5644, 0.5152, 0.5, 0.5082, 0.5, 0.708, 0.553, 0.6222, 0.5, 0.616, 0.5, 0.7823, 0.541, 0.7149, 0.5, 0.708, 0.5, 0.8368, 0.5298, 0.7906, 0.5, 0.7823, 0.5208, 0.8464, 0.5637, 0.811, 0.5298, 0.7906, 0.5467, 0.87, 0.6059, 0.837, 0.5637, 0.811, 0.5828, 0.8994, 0.6606, 0.8621, 0.6059, 0.837, 0.6059, 0.837, 0.6929, 0.779, 0.6346, 0.7554, 0.6346, 0.7554, 0.7266, 0.685, 0.6649, 0.6606, 0.6649, 0.6606, 0.757, 0.5878, 0.6929, 0.5589, 0.6075, 0.6384, 0.6929, 0.5589, 0.6287, 0.5334, 0.553, 0.6222, 0.6287, 0.5334, 0.5644, 0.5152, 0.09933, 0.3738, 0.04948, 0.4673, 0.09586, 0.3681, 0.0241, 0.5656, 0.04948, 0.4673, 0.05386, 0.4699, 0.04948, 0.4673, 0.09933, 0.3738, 0.09586, 0.3681, 0.04948, 0.4673, 0.0241, 0.5656, 0.05386, 0.4699, 0.1683, 0.3046, 0.09933, 0.3738, 0.1596, 0.2773, 0.1098, 0.3908, 0.05386, 0.4699, 0.09933, 0.3738, 0.04187, 0.5665, 0.05386, 0.4699, 0.06703, 0.4776, 0.0327, 0.657, 0.0241, 0.5656, 0.04187, 0.5665, 0.009479, 0.6601, 0.01817, 0.5652, 0.0241, 0.5656, 0.01817, 0.5652, 0.009479, 0.6601, 0.0241, 0.5656, 0.0241, 0.5656, 0.0327, 0.657, 0.04187, 0.5665, 0.05386, 0.4699, 0.04187, 0.5665, 0.06703, 0.4776, 0.05386, 0.4699, 0.1098, 0.3908, 0.09933, 0.3738, 0.09933, 0.3738, 0.1683, 0.3046, 0.1596, 0.2773, 0.09586, 0.3681, 0.1596, 0.2773, 0.1567, 0.2683, 0.1596, 0.2773, 0.09586, 0.3681, 0.1567, 0.2683, 0.9762, 0.8339, 0.9557, 0.9047, 0.9467, 0.9005, 0.9762, 0.8339, 1.0, 0.7533, 0.9862, 0.8363, 0.9557, 0.9047, 0.9762, 0.8339, 0.9467, 0.9005, 1.0, 0.7533, 0.9762, 0.8339, 0.9862, 0.8363, 0.9184, 0.894, 0.9019, 0.9481, 0.8919, 0.9333, 0.9456, 0.8288, 0.9467, 0.9005, 0.9184, 0.894, 0.9627, 0.7469, 0.9762, 0.8339, 0.9456, 0.8288, 0.9627, 0.7469, 0.9905, 0.6601, 0.9907, 0.7517, 0.9907, 0.7517, 0.9983, 0.6612, 1.0, 0.7533, 0.9983, 0.6612, 0.9907, 0.7517, 1.0, 0.7533, 0.9905, 0.6601, 0.9627, 0.7469, 0.9907, 0.7517, 0.9762, 0.8339, 0.9627, 0.7469, 0.9456, 0.8288, 0.9467, 0.9005, 0.9456, 0.8288, 0.9184, 0.894, 0.9019, 0.9481, 0.9184, 0.894, 0.8919, 0.9333, 0.907, 0.9554, 0.9467, 0.9005, 0.9019, 0.9481, 0.9467, 0.9005, 0.907, 0.9554, 0.9019, 0.9481, 0.2341, 0.9877, 0.1597, 0.9868, 0.1597, 0.9763, 0.3125, 0.9838, 0.2376, 1.0, 0.2341, 0.9877, 0.1597, 0.9868, 0.2341, 0.9877, 0.1597, 0.9763, 0.2376, 1.0, 0.3125, 0.9838, 0.2341, 0.9877, 0.1533, 0.9452, 0.09812, 0.9481, 0.1081, 0.9333, 0.2213, 0.9509, 0.1597, 0.9763, 0.1533, 0.9452, 0.2967, 0.9446, 0.2341, 0.9877, 0.2213, 0.9509, 0.3656, 0.9266, 0.3125, 0.9838, 0.2967, 0.9446, 0.3818, 0.966, 0.3176, 0.9968, 0.3125, 0.9838, 0.3176, 0.9968, 0.3818, 0.966, 0.3125, 0.9838, 0.3125, 0.9838, 0.3656, 0.9266, 0.2967, 0.9446, 0.2341, 0.9877, 0.2967, 0.9446, 0.2213, 0.9509, 0.1597, 0.9763, 0.2213, 0.9509, 0.1533, 0.9452, 0.09812, 0.9481, 0.1533, 0.9452, 0.1081, 0.9333, 0.09296, 0.9554, 0.1597, 0.9763, 0.09812, 0.9481, 0.1597, 0.9763, 0.09296, 0.9554, 0.09812, 0.9481, 0.5362, 0.9058, 0.5134, 0.8915, 0.5152, 0.8802, 0.5686, 0.9374, 0.5327, 0.9177, 0.5362, 0.9058, 0.5134, 0.8915, 0.5362, 0.9058, 0.5152, 0.8802, 0.5327, 0.9177, 0.5686, 0.9374, 0.5362, 0.9058, 0.5208, 0.8464, 0.5, 0.8697, 0.5, 0.8368, 0.5467, 0.87, 0.5152, 0.8802, 0.5208, 0.8464, 0.5828, 0.8994, 0.5362, 0.9058, 0.5467, 0.87, 0.6344, 0.9266, 0.5686, 0.9374, 0.5828, 0.8994, 0.6182, 0.966, 0.5638, 0.9501, 0.5686, 0.9374, 0.5638, 0.9501, 0.6182, 0.966, 0.5686, 0.9374, 0.5686, 0.9374, 0.6344, 0.9266, 0.5828, 0.8994, 0.5362, 0.9058, 0.5828, 0.8994, 0.5467, 0.87, 0.5152, 0.8802, 0.5467, 0.87, 0.5208, 0.8464, 0.5, 0.8697, 0.5208, 0.8464, 0.5, 0.8368, 0.5, 0.8806, 0.5152, 0.8802, 0.5, 0.8697, 0.5152, 0.8802, 0.5, 0.8806, 0.5, 0.8697, 0.02383, 0.8339, 0.0, 0.7533, 0.009307, 0.7517, 0.02383, 0.8339, 0.0443, 0.9047, 0.0138, 0.8363, 0.0, 0.7533, 0.02383, 0.8339, 0.009307, 0.7517, 0.0443, 0.9047, 0.02383, 0.8339, 0.0138, 0.8363, 0.03728, 0.7469, 0.009479, 0.6601, 0.0327, 0.657, 0.03728, 0.7469, 0.02383, 0.8339, 0.009307, 0.7517, 0.05435, 0.8288, 0.05335, 0.9005, 0.02383, 0.8339, 0.08157, 0.894, 0.09812, 0.9481, 0.05335, 0.9005, 0.05335, 0.9005, 0.09296, 0.9554, 0.0443, 0.9047, 0.09296, 0.9554, 0.05335, 0.9005, 0.0443, 0.9047, 0.09812, 0.9481, 0.08157, 0.894, 0.05335, 0.9005, 0.05335, 0.9005, 0.05435, 0.8288, 0.02383, 0.8339, 0.02383, 0.8339, 0.03728, 0.7469, 0.009307, 0.7517, 0.009479, 0.6601, 0.03728, 0.7469, 0.0327, 0.657, 0.00174, 0.6612, 0.009307, 0.7517, 0.009479, 0.6601, 0.009307, 0.7517, 0.00174, 0.6612, 0.009479, 0.6601, 0.9759, 0.5656, 0.9505, 0.4673, 0.9818, 0.5652, 0.9007, 0.3738, 0.9505, 0.4673, 0.9461, 0.4699, 0.9505, 0.4673, 0.9759, 0.5656, 0.9818, 0.5652, 0.9505, 0.4673, 0.9007, 0.3738, 0.9461, 0.4699, 0.9673, 0.657, 0.9759, 0.5656, 0.9905, 0.6601, 0.9581, 0.5665, 0.9461, 0.4699, 0.9759, 0.5656, 0.8902, 0.3908, 0.9461, 0.4699, 0.933, 0.4776, 0.8317, 0.3046, 0.9007, 0.3738, 0.8902, 0.3908, 0.8404, 0.2773, 0.9041, 0.3681, 0.9007, 0.3738, 0.9041, 0.3681, 0.8404, 0.2773, 0.9007, 0.3738, 0.9007, 0.3738, 0.8317, 0.3046, 0.8902, 0.3908, 0.9461, 0.4699, 0.8902, 0.3908, 0.933, 0.4776, 0.9461, 0.4699, 0.9581, 0.5665, 0.9759, 0.5656, 0.9759, 0.5656, 0.9673, 0.657, 0.9905, 0.6601, 0.9818, 0.5652, 0.9905, 0.6601, 0.9983, 0.6612, 0.9905, 0.6601, 0.9818, 0.5652, 0.9983, 0.6612, 0.4314, 0.9374, 0.4673, 0.9177, 0.4362, 0.9501, 0.4638, 0.9058, 0.4866, 0.8915, 0.4673, 0.9177, 0.4673, 0.9177, 0.4314, 0.9374, 0.4362, 0.9501, 0.4866, 0.8915, 0.4638, 0.9058, 0.4673, 0.9177, 0.3656, 0.9266, 0.4314, 0.9374, 0.3818, 0.966, 0.4172, 0.8994, 0.4638, 0.9058, 0.4314, 0.9374, 0.4533, 0.87, 0.4848, 0.8802, 0.4638, 0.9058, 0.4792, 0.8464, 0.5, 0.8697, 0.4848, 0.8802, 0.4848, 0.8802, 0.5, 0.8806, 0.4866, 0.8915, 0.5, 0.8806, 0.4848, 0.8802, 0.4866, 0.8915, 0.5, 0.8697, 0.4792, 0.8464, 0.4848, 0.8802, 0.4848, 0.8802, 0.4533, 0.87, 0.4638, 0.9058, 0.4638, 0.9058, 0.4172, 0.8994, 0.4314, 0.9374, 0.4314, 0.9374, 0.3656, 0.9266, 0.3818, 0.966, 0.4362, 0.9501, 0.3818, 0.966, 0.3872, 0.9792, 0.3818, 0.966, 0.4362, 0.9501, 0.3872, 0.9792, 0.6837, 0.09919, 0.7694, 0.17, 0.7671, 0.1824, 0.5935, 0.04018, 0.6852, 0.08406, 0.6837, 0.09919, 0.7694, 0.17, 0.6837, 0.09919, 0.7671, 0.1824, 0.6852, 0.08406, 0.5935, 0.04018, 0.6837, 0.09919, 0.7602, 0.2194, 0.8404, 0.2773, 0.8317, 0.3046, 0.6789, 0.1446, 0.7671, 0.1824, 0.7602, 0.2194, 0.5911, 0.0913, 0.6837, 0.09919, 0.6789, 0.1446, 0.5, 0.07102, 0.5935, 0.04018, 0.5911, 0.0913, 0.5, 0.01775, 0.5943, 0.02314, 0.5935, 0.04018, 0.5943, 0.02314, 0.5, 0.01775, 0.5935, 0.04018, 0.5935, 0.04018, 0.5, 0.07102, 0.5911, 0.0913, 0.6837, 0.09919, 0.5911, 0.0913, 0.6789, 0.1446, 0.7671, 0.1824, 0.6789, 0.1446, 0.7602, 0.2194, 0.8404, 0.2773, 0.7602, 0.2194, 0.8317, 0.3046, 0.8433, 0.2683, 0.7671, 0.1824, 0.8404, 0.2773, 0.7671, 0.1824, 0.8433, 0.2683, 0.8404, 0.2773, 0.6875, 0.9838, 0.7624, 1.0, 0.6824, 0.9968, 0.7659, 0.9877, 0.8403, 0.9868, 0.7624, 1.0, 0.7624, 1.0, 0.6875, 0.9838, 0.6824, 0.9968, 0.8403, 0.9868, 0.7659, 0.9877, 0.7624, 1.0, 0.6344, 0.9266, 0.6875, 0.9838, 0.6182, 0.966, 0.7033, 0.9446, 0.7659, 0.9877, 0.6875, 0.9838, 0.7787, 0.9509, 0.8403, 0.9763, 0.7659, 0.9877, 0.8467, 0.9452, 0.9019, 0.9481, 0.8403, 0.9763, 0.8403, 0.9763, 0.907, 0.9554, 0.8403, 0.9868, 0.907, 0.9554, 0.8403, 0.9763, 0.8403, 0.9868, 0.9019, 0.9481, 0.8467, 0.9452, 0.8403, 0.9763, 0.8403, 0.9763, 0.7787, 0.9509, 0.7659, 0.9877, 0.7659, 0.9877, 0.7033, 0.9446, 0.6875, 0.9838, 0.6875, 0.9838, 0.6344, 0.9266, 0.6182, 0.966, 0.6824, 0.9968, 0.6182, 0.966, 0.6128, 0.9792, 0.6182, 0.966, 0.6824, 0.9968, 0.6128, 0.9792, 0.4065, 0.04018, 0.3148, 0.08406, 0.4057, 0.02314, 0.3163, 0.09919, 0.2306, 0.17, 0.3148, 0.08406, 0.3148, 0.08406, 0.4065, 0.04018, 0.4057, 0.02314, 0.2306, 0.17, 0.3163, 0.09919, 0.3148, 0.08406, 0.5, 0.07102, 0.4065, 0.04018, 0.5, 0.01775, 0.4089, 0.0913, 0.3163, 0.09919, 0.4065, 0.04018, 0.3211, 0.1446, 0.2329, 0.1824, 0.3163, 0.09919, 0.2398, 0.2194, 0.1596, 0.2773, 0.2329, 0.1824, 0.2329, 0.1824, 0.1567, 0.2683, 0.2306, 0.17, 0.1567, 0.2683, 0.2329, 0.1824, 0.2306, 0.17, 0.1596, 0.2773, 0.2398, 0.2194, 0.2329, 0.1824, 0.2329, 0.1824, 0.3211, 0.1446, 0.3163, 0.09919, 0.3163, 0.09919, 0.4089, 0.0913, 0.4065, 0.04018, 0.4065, 0.04018, 0.5, 0.07102, 0.5, 0.01775, 0.4057, 0.02314, 0.5, 0.01775, 0.5, 0.0, 0.5, 0.01775, 0.4057, 0.02314, 0.5, 0.0, 0.7928, 0.7079, 0.8584, 0.7265, 0.8312, 0.8136, 0.8584, 0.7265, 0.917, 0.7391, 0.8953, 0.8227, 0.7608, 0.799, 0.8312, 0.8136, 0.8023, 0.8909, 0.8312, 0.8136, 0.8953, 0.8227, 0.8684, 0.8932, 0.8202, 0.6161, 0.7928, 0.7079, 0.7266, 0.685, 0.879, 0.6384, 0.8584, 0.7265, 0.7928, 0.7079, 0.9292, 0.651, 0.917, 0.7391, 0.8584, 0.7265, 0.9673, 0.657, 0.9627, 0.7469, 0.917, 0.7391, 0.917, 0.7391, 0.9627, 0.7469, 0.9456, 0.8288, 0.8953, 0.8227, 0.9456, 0.8288, 0.9184, 0.894, 0.8684, 0.8932, 0.9184, 0.894, 0.8919, 0.9333, 0.8023, 0.8909, 0.8684, 0.8932, 0.8467, 0.9452, 0.7292, 0.8806, 0.8023, 0.8909, 0.7787, 0.9509, 0.6606, 0.8621, 0.7292, 0.8806, 0.7033, 0.9446, 0.6929, 0.779, 0.7608, 0.799, 0.7292, 0.8806, 0.7266, 0.685, 0.7928, 0.7079, 0.7608, 0.799, 0.3351, 0.6606, 0.3925, 0.6384, 0.4151, 0.7324, 0.3925, 0.6384, 0.447, 0.6222, 0.459, 0.7149, 0.3654, 0.7554, 0.4151, 0.7324, 0.4363, 0.811, 0.4151, 0.7324, 0.459, 0.7149, 0.4702, 0.7906, 0.243, 0.5878, 0.3071, 0.5589, 0.3351, 0.6606, 0.3071, 0.5589, 0.3713, 0.5334, 0.3925, 0.6384, 0.3713, 0.5334, 0.4356, 0.5152, 0.447, 0.6222, 0.4356, 0.5152, 0.5, 0.5082, 0.5, 0.616, 0.447, 0.6222, 0.5, 0.616, 0.5, 0.708, 0.459, 0.7149, 0.5, 0.708, 0.5, 0.7823, 0.4702, 0.7906, 0.5, 0.7823, 0.5, 0.8368, 0.4363, 0.811, 0.4702, 0.7906, 0.4792, 0.8464, 0.3941, 0.837, 0.4363, 0.811, 0.4533, 0.87, 0.3394, 0.8621, 0.3941, 0.837, 0.4172, 0.8994, 0.3071, 0.779, 0.3654, 0.7554, 0.3941, 0.837, 0.2734, 0.685, 0.3351, 0.6606, 0.3654, 0.7554, 0.251, 0.2804, 0.3289, 0.2187, 0.3398, 0.3143, 0.3289, 0.2187, 0.4129, 0.1746, 0.4186, 0.2806, 0.266, 0.3612, 0.3398, 0.3143, 0.3538, 0.4224, 0.3398, 0.3143, 0.4186, 0.2806, 0.4262, 0.398, 0.1683, 0.3046, 0.2398, 0.2194, 0.251, 0.2804, 0.2398, 0.2194, 0.3211, 0.1446, 0.3289, 0.2187, 0.3211, 0.1446, 0.4089, 0.0913, 0.4129, 0.1746, 0.4089, 0.0913, 0.5, 0.07102, 0.5, 0.1577, 0.4129, 0.1746, 0.5, 0.1577, 0.5, 0.2677, 0.4186, 0.2806, 0.5, 0.2677, 0.5, 0.3886, 0.4262, 0.398, 0.5, 0.3886, 0.5, 0.5082, 0.3538, 0.4224, 0.4262, 0.398, 0.4356, 0.5152, 0.2843, 0.4565, 0.3538, 0.4224, 0.3713, 0.5334, 0.2192, 0.495, 0.2843, 0.4565, 0.3071, 0.5589, 0.1998, 0.4138, 0.266, 0.3612, 0.2843, 0.4565, 0.1824, 0.35, 0.251, 0.2804, 0.266, 0.3612, 0.9117, 0.4901, 0.889, 0.5031, 0.8551, 0.4646, 0.9288, 0.5668, 0.8891, 0.5586, 0.889, 0.5031, 0.8396, 0.532, 0.8551, 0.4646, 0.889, 0.5031, 0.8902, 0.3908, 0.8736, 0.4196, 0.8176, 0.35, 0.933, 0.4776, 0.9117, 0.4901, 0.8736, 0.4196, 0.8736, 0.4196, 0.8551, 0.4646, 0.8002, 0.4138, 0.9292, 0.651, 0.9288, 0.5668, 0.9581, 0.5665, 0.879, 0.6384, 0.8891, 0.5586, 0.9288, 0.5668, 0.9581, 0.5665, 0.9288, 0.5668, 0.9117, 0.4901, 0.757, 0.5878, 0.7808, 0.495, 0.8396, 0.532, 0.7808, 0.495, 0.8002, 0.4138, 0.8551, 0.4646, 0.8202, 0.6161, 0.8396, 0.532, 0.8891, 0.5586, 0.1449, 0.4646, 0.111, 0.5031, 0.08834, 0.4901, 0.1604, 0.532, 0.1109, 0.5586, 0.111, 0.5031, 0.07121, 0.5668, 0.08834, 0.4901, 0.111, 0.5031, 0.1824, 0.35, 0.1264, 0.4196, 0.1098, 0.3908, 0.1998, 0.4138, 0.1449, 0.4646, 0.1264, 0.4196, 0.1264, 0.4196, 0.08834, 0.4901, 0.06703, 0.4776, 0.243, 0.5878, 0.1798, 0.6161, 0.1604, 0.532, 0.1798, 0.6161, 0.121, 0.6384, 0.1109, 0.5586, 0.2192, 0.495, 0.1604, 0.532, 0.1449, 0.4646, 0.04187, 0.5665, 0.07121, 0.5668, 0.07083, 0.651, 0.04187, 0.5665, 0.06703, 0.4776, 0.08834, 0.4901, 0.07121, 0.5668, 0.1109, 0.5586, 0.121, 0.6384, 0.1416, 0.7265, 0.1688, 0.8136, 0.1047, 0.8227, 0.2072, 0.7079, 0.2392, 0.799, 0.1688, 0.8136, 0.1688, 0.8136, 0.1977, 0.8909, 0.1316, 0.8932, 0.2392, 0.799, 0.2708, 0.8806, 0.1977, 0.8909, 0.0327, 0.657, 0.07083, 0.651, 0.08301, 0.7391, 0.07083, 0.651, 0.121, 0.6384, 0.1416, 0.7265, 0.121, 0.6384, 0.1798, 0.6161, 0.2072, 0.7079, 0.1798, 0.6161, 0.243, 0.5878, 0.2734, 0.685, 0.2734, 0.685, 0.3071, 0.779, 0.2392, 0.799, 0.3071, 0.779, 0.3394, 0.8621, 0.2708, 0.8806, 0.3394, 0.8621, 0.3656, 0.9266, 0.2967, 0.9446, 0.2708, 0.8806, 0.2967, 0.9446, 0.2213, 0.9509, 0.1977, 0.8909, 0.2213, 0.9509, 0.1533, 0.9452, 0.1316, 0.8932, 0.1533, 0.9452, 0.1081, 0.9333, 0.1047, 0.8227, 0.1316, 0.8932, 0.08157, 0.894, 0.08301, 0.7391, 0.1047, 0.8227, 0.05435, 0.8288, 0.6711, 0.2187, 0.6602, 0.3143, 0.5814, 0.2806, 0.749, 0.2804, 0.734, 0.3612, 0.6602, 0.3143, 0.6602, 0.3143, 0.6462, 0.4224, 0.5739, 0.398, 0.734, 0.3612, 0.7157, 0.4565, 0.6462, 0.4224, 0.5911, 0.0913, 0.5871, 0.1746, 0.5, 0.1577, 0.6789, 0.1446, 0.6711, 0.2187, 0.5871, 0.1746, 0.7602, 0.2194, 0.749, 0.2804, 0.6711, 0.2187, 0.8317, 0.3046, 0.8176, 0.35, 0.749, 0.2804, 0.8176, 0.35, 0.8002, 0.4138, 0.734, 0.3612, 0.8002, 0.4138, 0.7808, 0.495, 0.7157, 0.4565, 0.7808, 0.495, 0.757, 0.5878, 0.6929, 0.5589, 0.7157, 0.4565, 0.6929, 0.5589, 0.6287, 0.5334, 0.6462, 0.4224, 0.6287, 0.5334, 0.5644, 0.5152, 0.5739, 0.398, 0.5644, 0.5152, 0.5, 0.5082, 0.5814, 0.2806, 0.5739, 0.398, 0.5, 0.3886, 0.5871, 0.1746, 0.5814, 0.2806, 0.5, 0.2677, 0.6075, 0.6384, 0.5849, 0.7324, 0.541, 0.7149, 0.6649, 0.6606, 0.6346, 0.7554, 0.5849, 0.7324, 0.5849, 0.7324, 0.5637, 0.811, 0.5298, 0.7906, 0.6346, 0.7554, 0.6059, 0.837, 0.5637, 0.811, 0.5644, 0.5152, 0.553, 0.6222, 0.5, 0.616, 0.6287, 0.5334, 0.6075, 0.6384, 0.553, 0.6222, 0.6929, 0.5589, 0.6649, 0.6606, 0.6075, 0.6384, 0.757, 0.5878, 0.7266, 0.685, 0.6649, 0.6606, 0.7266, 0.685, 0.6929, 0.779, 0.6346, 0.7554, 0.6929, 0.779, 0.6606, 0.8621, 0.6059, 0.837, 0.6606, 0.8621, 0.6344, 0.9266, 0.5828, 0.8994, 0.6059, 0.837, 0.5828, 0.8994, 0.5467, 0.87, 0.5637, 0.811, 0.5467, 0.87, 0.5208, 0.8464, 0.5298, 0.7906, 0.5208, 0.8464, 0.5, 0.8368, 0.541, 0.7149, 0.5298, 0.7906, 0.5, 0.7823, 0.553, 0.6222, 0.541, 0.7149, 0.5, 0.708, 0.7928, 0.7079, 0.7608, 0.799, 0.8312, 0.8136, 0.7608, 0.799, 0.7292, 0.8806, 0.8023, 0.8909, 0.8584, 0.7265, 0.8312, 0.8136, 0.8953, 0.8227, 0.8312, 0.8136, 0.8023, 0.8909, 0.8684, 0.8932, 0.7266, 0.685, 0.7928, 0.7079, 0.8202, 0.6161, 0.7266, 0.685, 0.6929, 0.779, 0.7608, 0.799, 0.6929, 0.779, 0.6606, 0.8621, 0.7292, 0.8806, 0.6606, 0.8621, 0.6344, 0.9266, 0.7033, 0.9446, 0.7292, 0.8806, 0.7033, 0.9446, 0.7787, 0.9509, 0.8023, 0.8909, 0.7787, 0.9509, 0.8467, 0.9452, 0.8684, 0.8932, 0.8467, 0.9452, 0.8919, 0.9333, 0.8953, 0.8227, 0.8684, 0.8932, 0.9184, 0.894, 0.917, 0.7391, 0.8953, 0.8227, 0.9456, 0.8288, 0.917, 0.7391, 0.9627, 0.7469, 0.9673, 0.657, 0.8584, 0.7265, 0.917, 0.7391, 0.9292, 0.651, 0.7928, 0.7079, 0.8584, 0.7265, 0.879, 0.6384, 0.3351, 0.6606, 0.3654, 0.7554, 0.4151, 0.7324, 0.3654, 0.7554, 0.3941, 0.837, 0.4363, 0.811, 0.3925, 0.6384, 0.4151, 0.7324, 0.459, 0.7149, 0.4151, 0.7324, 0.4363, 0.811, 0.4702, 0.7906, 0.243, 0.5878, 0.2734, 0.685, 0.3351, 0.6606, 0.2734, 0.685, 0.3071, 0.779, 0.3654, 0.7554, 0.3071, 0.779, 0.3394, 0.8621, 0.3941, 0.837, 0.3394, 0.8621, 0.3656, 0.9266, 0.4172, 0.8994, 0.3941, 0.837, 0.4172, 0.8994, 0.4533, 0.87, 0.4363, 0.811, 0.4533, 0.87, 0.4792, 0.8464, 0.4702, 0.7906, 0.4792, 0.8464, 0.5, 0.8368, 0.459, 0.7149, 0.4702, 0.7906, 0.5, 0.7823, 0.447, 0.6222, 0.459, 0.7149, 0.5, 0.708, 0.4356, 0.5152, 0.447, 0.6222, 0.5, 0.616, 0.3713, 0.5334, 0.3925, 0.6384, 0.447, 0.6222, 0.3071, 0.5589, 0.3351, 0.6606, 0.3925, 0.6384, 0.251, 0.2804, 0.266, 0.3612, 0.3398, 0.3143, 0.266, 0.3612, 0.2843, 0.4565, 0.3538, 0.4224, 0.3289, 0.2187, 0.3398, 0.3143, 0.4186, 0.2806, 0.3398, 0.3143, 0.3538, 0.4224, 0.4262, 0.398, 0.1683, 0.3046, 0.1824, 0.35, 0.251, 0.2804, 0.1824, 0.35, 0.1998, 0.4138, 0.266, 0.3612, 0.1998, 0.4138, 0.2192, 0.495, 0.2843, 0.4565, 0.2192, 0.495, 0.243, 0.5878, 0.3071, 0.5589, 0.2843, 0.4565, 0.3071, 0.5589, 0.3713, 0.5334, 0.3538, 0.4224, 0.3713, 0.5334, 0.4356, 0.5152, 0.4262, 0.398, 0.4356, 0.5152, 0.5, 0.5082, 0.4186, 0.2806, 0.4262, 0.398, 0.5, 0.3886, 0.4129, 0.1746, 0.4186, 0.2806, 0.5, 0.2677, 0.4089, 0.0913, 0.4129, 0.1746, 0.5, 0.1577, 0.3211, 0.1446, 0.3289, 0.2187, 0.4129, 0.1746, 0.2398, 0.2194, 0.251, 0.2804, 0.3289, 0.2187, 0.8551, 0.4646, 0.889, 0.5031, 0.9117, 0.4901, 0.8396, 0.532, 0.8891, 0.5586, 0.889, 0.5031, 0.9288, 0.5668, 0.9117, 0.4901, 0.889, 0.5031, 0.8176, 0.35, 0.8736, 0.4196, 0.8902, 0.3908, 0.8002, 0.4138, 0.8551, 0.4646, 0.8736, 0.4196, 0.8736, 0.4196, 0.9117, 0.4901, 0.933, 0.4776, 0.757, 0.5878, 0.8202, 0.6161, 0.8396, 0.532, 0.8202, 0.6161, 0.879, 0.6384, 0.8891, 0.5586, 0.7808, 0.495, 0.8396, 0.532, 0.8551, 0.4646, 0.9581, 0.5665, 0.9288, 0.5668, 0.9292, 0.651, 0.9581, 0.5665, 0.933, 0.4776, 0.9117, 0.4901, 0.9288, 0.5668, 0.8891, 0.5586, 0.879, 0.6384, 0.08834, 0.4901, 0.111, 0.5031, 0.1449, 0.4646, 0.07121, 0.5668, 0.1109, 0.5586, 0.111, 0.5031, 0.1604, 0.532, 0.1449, 0.4646, 0.111, 0.5031, 0.1098, 0.3908, 0.1264, 0.4196, 0.1824, 0.35, 0.06703, 0.4776, 0.08834, 0.4901, 0.1264, 0.4196, 0.1264, 0.4196, 0.1449, 0.4646, 0.1998, 0.4138, 0.07083, 0.651, 0.07121, 0.5668, 0.04187, 0.5665, 0.121, 0.6384, 0.1109, 0.5586, 0.07121, 0.5668, 0.04187, 0.5665, 0.07121, 0.5668, 0.08834, 0.4901, 0.243, 0.5878, 0.2192, 0.495, 0.1604, 0.532, 0.2192, 0.495, 0.1998, 0.4138, 0.1449, 0.4646, 0.1798, 0.6161, 0.1604, 0.532, 0.1109, 0.5586, 0.1047, 0.8227, 0.1688, 0.8136, 0.1416, 0.7265, 0.1316, 0.8932, 0.1977, 0.8909, 0.1688, 0.8136, 0.1688, 0.8136, 0.2392, 0.799, 0.2072, 0.7079, 0.1977, 0.8909, 0.2708, 0.8806, 0.2392, 0.799, 0.0327, 0.657, 0.03728, 0.7469, 0.08301, 0.7391, 0.05435, 0.8288, 0.1047, 0.8227, 0.08301, 0.7391, 0.08157, 0.894, 0.1316, 0.8932, 0.1047, 0.8227, 0.1081, 0.9333, 0.1533, 0.9452, 0.1316, 0.8932, 0.1533, 0.9452, 0.2213, 0.9509, 0.1977, 0.8909, 0.2213, 0.9509, 0.2967, 0.9446, 0.2708, 0.8806, 0.2967, 0.9446, 0.3656, 0.9266, 0.3394, 0.8621, 0.2708, 0.8806, 0.3394, 0.8621, 0.3071, 0.779, 0.2392, 0.799, 0.3071, 0.779, 0.2734, 0.685, 0.1798, 0.6161, 0.2072, 0.7079, 0.2734, 0.685, 0.121, 0.6384, 0.1416, 0.7265, 0.2072, 0.7079, 0.07083, 0.651, 0.08301, 0.7391, 0.1416, 0.7265, 0.5814, 0.2806, 0.6602, 0.3143, 0.6711, 0.2187, 0.5739, 0.398, 0.6462, 0.4224, 0.6602, 0.3143, 0.6602, 0.3143, 0.734, 0.3612, 0.749, 0.2804, 0.6462, 0.4224, 0.7157, 0.4565, 0.734, 0.3612, 0.5, 0.1577, 0.5871, 0.1746, 0.5911, 0.0913, 0.5, 0.2677, 0.5814, 0.2806, 0.5871, 0.1746, 0.5, 0.3886, 0.5739, 0.398, 0.5814, 0.2806, 0.5, 0.5082, 0.5644, 0.5152, 0.5739, 0.398, 0.5644, 0.5152, 0.6287, 0.5334, 0.6462, 0.4224, 0.6287, 0.5334, 0.6929, 0.5589, 0.7157, 0.4565, 0.6929, 0.5589, 0.757, 0.5878, 0.7808, 0.495, 0.7157, 0.4565, 0.7808, 0.495, 0.8002, 0.4138, 0.734, 0.3612, 0.8002, 0.4138, 0.8176, 0.35, 0.749, 0.2804, 0.8176, 0.35, 0.8317, 0.3046, 0.6711, 0.2187, 0.749, 0.2804, 0.7602, 0.2194, 0.5871, 0.1746, 0.6711, 0.2187, 0.6789, 0.1446, 0.541, 0.7149, 0.5849, 0.7324, 0.6075, 0.6384, 0.5298, 0.7906, 0.5637, 0.811, 0.5849, 0.7324, 0.5849, 0.7324, 0.6346, 0.7554, 0.6649, 0.6606, 0.5637, 0.811, 0.6059, 0.837, 0.6346, 0.7554, 0.5, 0.616, 0.553, 0.6222, 0.5644, 0.5152, 0.5, 0.708, 0.541, 0.7149, 0.553, 0.6222, 0.5, 0.7823, 0.5298, 0.7906, 0.541, 0.7149, 0.5, 0.8368, 0.5208, 0.8464, 0.5298, 0.7906, 0.5208, 0.8464, 0.5467, 0.87, 0.5637, 0.811, 0.5467, 0.87, 0.5828, 0.8994, 0.6059, 0.837, 0.5828, 0.8994, 0.6344, 0.9266, 0.6606, 0.8621, 0.6059, 0.837, 0.6606, 0.8621, 0.6929, 0.779, 0.6346, 0.7554, 0.6929, 0.779, 0.7266, 0.685, 0.6649, 0.6606, 0.7266, 0.685, 0.757, 0.5878, 0.6075, 0.6384, 0.6649, 0.6606, 0.6929, 0.5589, 0.553, 0.6222, 0.6075, 0.6384, 0.6287, 0.5334, 0.09933, 0.3738, 0.05386, 0.4699, 0.04948, 0.4673, 0.0241, 0.5656, 0.01817, 0.5652, 0.04948, 0.4673, 0.04948, 0.4673, 0.05386, 0.4699, 0.09933, 0.3738, 0.04948, 0.4673, 0.01817, 0.5652, 0.0241, 0.5656, 0.1683, 0.3046, 0.1098, 0.3908, 0.09933, 0.3738, 0.1098, 0.3908, 0.06703, 0.4776, 0.05386, 0.4699, 0.04187, 0.5665, 0.0241, 0.5656, 0.05386, 0.4699, 0.0327, 0.657, 0.009479, 0.6601, 0.0241, 0.5656, 0.009479, 0.6601, 0.00174, 0.6612, 0.01817, 0.5652, 0.01817, 0.5652, 0.00174, 0.6612, 0.009479, 0.6601, 0.0241, 0.5656, 0.009479, 0.6601, 0.0327, 0.657, 0.05386, 0.4699, 0.0241, 0.5656, 0.04187, 0.5665, 0.05386, 0.4699, 0.06703, 0.4776, 0.1098, 0.3908, 0.09933, 0.3738, 0.1098, 0.3908, 0.1683, 0.3046, 0.09586, 0.3681, 0.09933, 0.3738, 0.1596, 0.2773, 0.1596, 0.2773, 0.09933, 0.3738, 0.09586, 0.3681, 0.9762, 0.8339, 0.9862, 0.8363, 0.9557, 0.9047, 0.9762, 0.8339, 0.9907, 0.7517, 1.0, 0.7533, 0.9557, 0.9047, 0.9862, 0.8363, 0.9762, 0.8339, 1.0, 0.7533, 0.9907, 0.7517, 0.9762, 0.8339, 0.9184, 0.894, 0.9467, 0.9005, 0.9019, 0.9481, 0.9456, 0.8288, 0.9762, 0.8339, 0.9467, 0.9005, 0.9627, 0.7469, 0.9907, 0.7517, 0.9762, 0.8339, 0.9627, 0.7469, 0.9673, 0.657, 0.9905, 0.6601, 0.9907, 0.7517, 0.9905, 0.6601, 0.9983, 0.6612, 0.9983, 0.6612, 0.9905, 0.6601, 0.9907, 0.7517, 0.9905, 0.6601, 0.9673, 0.657, 0.9627, 0.7469, 0.9762, 0.8339, 0.9907, 0.7517, 0.9627, 0.7469, 0.9467, 0.9005, 0.9762, 0.8339, 0.9456, 0.8288, 0.9019, 0.9481, 0.9467, 0.9005, 0.9184, 0.894, 0.907, 0.9554, 0.9557, 0.9047, 0.9467, 0.9005, 0.9467, 0.9005, 0.9557, 0.9047, 0.907, 0.9554, 0.2341, 0.9877, 0.2376, 1.0, 0.1597, 0.9868, 0.3125, 0.9838, 0.3176, 0.9968, 0.2376, 1.0, 0.1597, 0.9868, 0.2376, 1.0, 0.2341, 0.9877, 0.2376, 1.0, 0.3176, 0.9968, 0.3125, 0.9838, 0.1533, 0.9452, 0.1597, 0.9763, 0.09812, 0.9481, 0.2213, 0.9509, 0.2341, 0.9877, 0.1597, 0.9763, 0.2967, 0.9446, 0.3125, 0.9838, 0.2341, 0.9877, 0.3656, 0.9266, 0.3818, 0.966, 0.3125, 0.9838, 0.3818, 0.966, 0.3872, 0.9792, 0.3176, 0.9968, 0.3176, 0.9968, 0.3872, 0.9792, 0.3818, 0.966, 0.3125, 0.9838, 0.3818, 0.966, 0.3656, 0.9266, 0.2341, 0.9877, 0.3125, 0.9838, 0.2967, 0.9446, 0.1597, 0.9763, 0.2341, 0.9877, 0.2213, 0.9509, 0.09812, 0.9481, 0.1597, 0.9763, 0.1533, 0.9452, 0.09296, 0.9554, 0.1597, 0.9868, 0.1597, 0.9763, 0.1597, 0.9763, 0.1597, 0.9868, 0.09296, 0.9554, 0.5362, 0.9058, 0.5327, 0.9177, 0.5134, 0.8915, 0.5686, 0.9374, 0.5638, 0.9501, 0.5327, 0.9177, 0.5134, 0.8915, 0.5327, 0.9177, 0.5362, 0.9058, 0.5327, 0.9177, 0.5638, 0.9501, 0.5686, 0.9374, 0.5208, 0.8464, 0.5152, 0.8802, 0.5, 0.8697, 0.5467, 0.87, 0.5362, 0.9058, 0.5152, 0.8802, 0.5828, 0.8994, 0.5686, 0.9374, 0.5362, 0.9058, 0.6344, 0.9266, 0.6182, 0.966, 0.5686, 0.9374, 0.6182, 0.966, 0.6128, 0.9792, 0.5638, 0.9501, 0.5638, 0.9501, 0.6128, 0.9792, 0.6182, 0.966, 0.5686, 0.9374, 0.6182, 0.966, 0.6344, 0.9266, 0.5362, 0.9058, 0.5686, 0.9374, 0.5828, 0.8994, 0.5152, 0.8802, 0.5362, 0.9058, 0.5467, 0.87, 0.5, 0.8697, 0.5152, 0.8802, 0.5208, 0.8464, 0.5, 0.8806, 0.5134, 0.8915, 0.5152, 0.8802, 0.5152, 0.8802, 0.5134, 0.8915, 0.5, 0.8806, 0.02383, 0.8339, 0.0138, 0.8363, 0.0, 0.7533, 0.02383, 0.8339, 0.05335, 0.9005, 0.0443, 0.9047, 0.0, 0.7533, 0.0138, 0.8363, 0.02383, 0.8339, 0.0443, 0.9047, 0.05335, 0.9005, 0.02383, 0.8339, 0.03728, 0.7469, 0.009307, 0.7517, 0.009479, 0.6601, 0.03728, 0.7469, 0.05435, 0.8288, 0.02383, 0.8339, 0.05435, 0.8288, 0.08157, 0.894, 0.05335, 0.9005, 0.08157, 0.894, 0.1081, 0.9333, 0.09812, 0.9481, 0.05335, 0.9005, 0.09812, 0.9481, 0.09296, 0.9554, 0.09296, 0.9554, 0.09812, 0.9481, 0.05335, 0.9005, 0.09812, 0.9481, 0.1081, 0.9333, 0.08157, 0.894, 0.05335, 0.9005, 0.08157, 0.894, 0.05435, 0.8288, 0.02383, 0.8339, 0.05435, 0.8288, 0.03728, 0.7469, 0.009479, 0.6601, 0.009307, 0.7517, 0.03728, 0.7469, 0.00174, 0.6612, 0.0, 0.7533, 0.009307, 0.7517, 0.009307, 0.7517, 0.0, 0.7533, 0.00174, 0.6612, 0.9759, 0.5656, 0.9461, 0.4699, 0.9505, 0.4673, 0.9007, 0.3738, 0.9041, 0.3681, 0.9505, 0.4673, 0.9505, 0.4673, 0.9461, 0.4699, 0.9759, 0.5656, 0.9505, 0.4673, 0.9041, 0.3681, 0.9007, 0.3738, 0.9673, 0.657, 0.9581, 0.5665, 0.9759, 0.5656, 0.9581, 0.5665, 0.933, 0.4776, 0.9461, 0.4699, 0.8902, 0.3908, 0.9007, 0.3738, 0.9461, 0.4699, 0.8317, 0.3046, 0.8404, 0.2773, 0.9007, 0.3738, 0.8404, 0.2773, 0.8433, 0.2683, 0.9041, 0.3681, 0.9041, 0.3681, 0.8433, 0.2683, 0.8404, 0.2773, 0.9007, 0.3738, 0.8404, 0.2773, 0.8317, 0.3046, 0.9461, 0.4699, 0.9007, 0.3738, 0.8902, 0.3908, 0.9461, 0.4699, 0.933, 0.4776, 0.9581, 0.5665, 0.9759, 0.5656, 0.9581, 0.5665, 0.9673, 0.657, 0.9818, 0.5652, 0.9759, 0.5656, 0.9905, 0.6601, 0.9905, 0.6601, 0.9759, 0.5656, 0.9818, 0.5652, 0.4314, 0.9374, 0.4638, 0.9058, 0.4673, 0.9177, 0.4638, 0.9058, 0.4848, 0.8802, 0.4866, 0.8915, 0.4673, 0.9177, 0.4638, 0.9058, 0.4314, 0.9374, 0.4866, 0.8915, 0.4848, 0.8802, 0.4638, 0.9058, 0.3656, 0.9266, 0.4172, 0.8994, 0.4314, 0.9374, 0.4172, 0.8994, 0.4533, 0.87, 0.4638, 0.9058, 0.4533, 0.87, 0.4792, 0.8464, 0.4848, 0.8802, 0.4792, 0.8464, 0.5, 0.8368, 0.5, 0.8697, 0.4848, 0.8802, 0.5, 0.8697, 0.5, 0.8806, 0.5, 0.8806, 0.5, 0.8697, 0.4848, 0.8802, 0.5, 0.8697, 0.5, 0.8368, 0.4792, 0.8464, 0.4848, 0.8802, 0.4792, 0.8464, 0.4533, 0.87, 0.4638, 0.9058, 0.4533, 0.87, 0.4172, 0.8994, 0.4314, 0.9374, 0.4172, 0.8994, 0.3656, 0.9266, 0.4362, 0.9501, 0.4314, 0.9374, 0.3818, 0.966, 0.3818, 0.966, 0.4314, 0.9374, 0.4362, 0.9501, 0.6837, 0.09919, 0.6852, 0.08406, 0.7694, 0.17, 0.5935, 0.04018, 0.5943, 0.02314, 0.6852, 0.08406, 0.7694, 0.17, 0.6852, 0.08406, 0.6837, 0.09919, 0.6852, 0.08406, 0.5943, 0.02314, 0.5935, 0.04018, 0.7602, 0.2194, 0.7671, 0.1824, 0.8404, 0.2773, 0.6789, 0.1446, 0.6837, 0.09919, 0.7671, 0.1824, 0.5911, 0.0913, 0.5935, 0.04018, 0.6837, 0.09919, 0.5, 0.07102, 0.5, 0.01775, 0.5935, 0.04018, 0.5, 0.01775, 0.5, 0.0, 0.5943, 0.02314, 0.5943, 0.02314, 0.5, 0.0, 0.5, 0.01775, 0.5935, 0.04018, 0.5, 0.01775, 0.5, 0.07102, 0.6837, 0.09919, 0.5935, 0.04018, 0.5911, 0.0913, 0.7671, 0.1824, 0.6837, 0.09919, 0.6789, 0.1446, 0.8404, 0.2773, 0.7671, 0.1824, 0.7602, 0.2194, 0.8433, 0.2683, 0.7694, 0.17, 0.7671, 0.1824, 0.7671, 0.1824, 0.7694, 0.17, 0.8433, 0.2683, 0.6875, 0.9838, 0.7659, 0.9877, 0.7624, 1.0, 0.7659, 0.9877, 0.8403, 0.9763, 0.8403, 0.9868, 0.7624, 1.0, 0.7659, 0.9877, 0.6875, 0.9838, 0.8403, 0.9868, 0.8403, 0.9763, 0.7659, 0.9877, 0.6344, 0.9266, 0.7033, 0.9446, 0.6875, 0.9838, 0.7033, 0.9446, 0.7787, 0.9509, 0.7659, 0.9877, 0.7787, 0.9509, 0.8467, 0.9452, 0.8403, 0.9763, 0.8467, 0.9452, 0.8919, 0.9333, 0.9019, 0.9481, 0.8403, 0.9763, 0.9019, 0.9481, 0.907, 0.9554, 0.907, 0.9554, 0.9019, 0.9481, 0.8403, 0.9763, 0.9019, 0.9481, 0.8919, 0.9333, 0.8467, 0.9452, 0.8403, 0.9763, 0.8467, 0.9452, 0.7787, 0.9509, 0.7659, 0.9877, 0.7787, 0.9509, 0.7033, 0.9446, 0.6875, 0.9838, 0.7033, 0.9446, 0.6344, 0.9266, 0.6824, 0.9968, 0.6875, 0.9838, 0.6182, 0.966, 0.6182, 0.966, 0.6875, 0.9838, 0.6824, 0.9968, 0.4065, 0.04018, 0.3163, 0.09919, 0.3148, 0.08406, 0.3163, 0.09919, 0.2329, 0.1824, 0.2306, 0.17, 0.3148, 0.08406, 0.3163, 0.09919, 0.4065, 0.04018, 0.2306, 0.17, 0.2329, 0.1824, 0.3163, 0.09919, 0.5, 0.07102, 0.4089, 0.0913, 0.4065, 0.04018, 0.4089, 0.0913, 0.3211, 0.1446, 0.3163, 0.09919, 0.3211, 0.1446, 0.2398, 0.2194, 0.2329, 0.1824, 0.2398, 0.2194, 0.1683, 0.3046, 0.1596, 0.2773, 0.2329, 0.1824, 0.1596, 0.2773, 0.1567, 0.2683, 0.1567, 0.2683, 0.1596, 0.2773, 0.2329, 0.1824, 0.1596, 0.2773, 0.1683, 0.3046, 0.2398, 0.2194, 0.2329, 0.1824, 0.2398, 0.2194, 0.3211, 0.1446, 0.3163, 0.09919, 0.3211, 0.1446, 0.4089, 0.0913, 0.4065, 0.04018, 0.4089, 0.0913, 0.5, 0.07102, 0.4057, 0.02314, 0.4065, 0.04018, 0.5, 0.01775, 0.5, 0.01775, 0.4065, 0.04018, 0.4057, 0.02314])
me_plane_001.materials.append(mat_heart)
me_plane_001.use_remesh_fix_poles = True
me_plane_001.use_remesh_preserve_attributes = False
me_plane_001.use_mirror_vertex_groups = False
me_plane_001.update()

# ---- objects
ob_light = bpy.data.objects.new('Light', light_light)
ob_camera = bpy.data.objects.new('Camera', cam_camera)
ob_plane = bpy.data.objects.new('Plane', me_plane_001)

# ---- transforms, parenting, visibility, modifiers, constraints
ob_light.location = (4.076, 1.005, 5.904)
ob_light.rotation_euler = (0.6503, 0.05522, 1.866)
ob_light.lock_rotations_4d = False
ob_light.empty_display_type = 'ARROWS'
ob_light.color = (0.0, 0.0, 0.0, 0.0)
ob_light.lineart.crease_threshold = 0.0
ob_camera.location = (7.359, -6.926, 4.958)
ob_camera.rotation_euler = (1.109, 0.0, 0.8149)
ob_camera.lock_rotations_4d = False
ob_camera.empty_display_type = 'ARROWS'
ob_camera.color = (0.0, 0.0, 0.0, 0.0)
ob_camera.display_type = 'WIRE'
ob_camera.lineart.crease_threshold = 0.0
ob_plane.location = (0.0, 0.0, 0.0)
ob_plane.lineart.crease_threshold = 0.0

# ---- collection membership
col_collection.objects.link(ob_light)
col_collection.objects.link(ob_camera)
col_collection.objects.link(ob_plane)

# ---- scene / render settings (as saved in the file)
scene.camera = ob_camera
scene.frame_start = 1; scene.frame_end = 250; scene.frame_set(0)
scene.render.engine = 'CYCLES'
scene.cycles.use_denoising = False
scene.cycles.samples = 128
scene.cycles.sampling_pattern = 'TABULATED_SOBOL'
scene.cycles.use_adaptive_sampling = False
scene.cycles.use_light_tree = False
scene.cycles.bake_type = 'NORMAL'
scene.view_settings.view_transform = 'Filmic'
bpy.context.view_layer.update()
